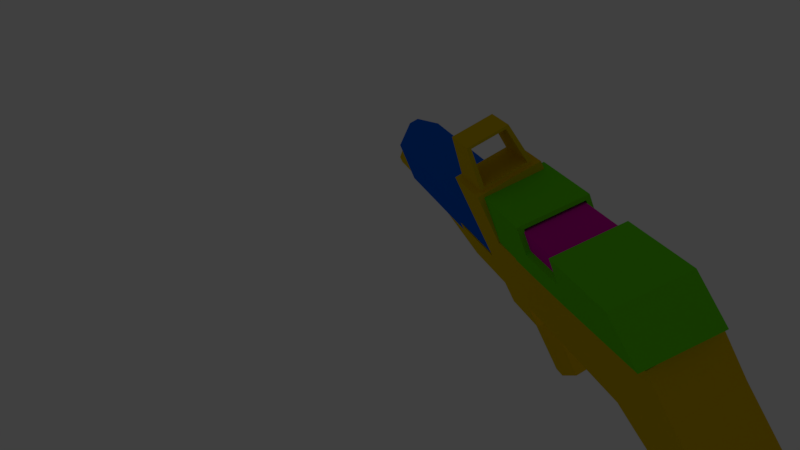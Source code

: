 # Source: metralhadora_reload_final.blend  (saved by Blender 2.79.0; exported with 4.5.12 LTS)
import bpy
from mathutils import Matrix  # noqa: F401  (used for matrix-valued properties, if any)

bpy.ops.wm.read_factory_settings(use_empty=True)
scene = bpy.context.scene
scene.name = 'Scene'

# ---- collections
col_collection_1 = bpy.data.collections.new('Collection 1'); scene.collection.children.link(col_collection_1)

# ---- materials (node trees are filled in below, after node groups)
mat_material_005 = bpy.data.materials.new('Material.005')
mat_material_005.alpha_threshold = 0.0
mat_material_005.roughness = 0.5
mat_material = bpy.data.materials.new('Material')
mat_material.alpha_threshold = 0.0
mat_material.roughness = 0.5
mat_material_001 = bpy.data.materials.new('Material.001')
mat_material_001.alpha_threshold = 0.0
mat_material_001.roughness = 0.5
mat_material_002 = bpy.data.materials.new('Material.002')
mat_material_002.alpha_threshold = 0.0
mat_material_002.roughness = 0.5
mat_material_003 = bpy.data.materials.new('Material.003')
mat_material_003.alpha_threshold = 0.0
mat_material_003.roughness = 0.5
mat_material_004 = bpy.data.materials.new('Material.004')
mat_material_004.alpha_threshold = 0.0
mat_material_004.roughness = 0.5

# ---- material node trees
mat_material_005.use_nodes = True; mat_material_005.node_tree.nodes.clear()
_N = mat_material_005.node_tree.nodes; _L = mat_material_005.node_tree.links
n0 = _N.new('ShaderNodeOutputMaterial'); n0.name = 'Material Output'; n0.location = (300, 300)
n1 = _N.new('ShaderNodeBsdfDiffuse'); n1.name = 'Diffuse BSDF'; n1.location = (10, 300)
n1.inputs[0].default_value = (0.2578, 0.0, 0.8, 1.0)
_L.new(n1.outputs[0], n0.inputs[0])
n0.is_active_output = True
mat_material.use_nodes = True; mat_material.node_tree.nodes.clear()
_N = mat_material.node_tree.nodes; _L = mat_material.node_tree.links
n0 = _N.new('ShaderNodeOutputMaterial'); n0.name = 'Material Output'; n0.location = (300, 300)
n1 = _N.new('ShaderNodeBsdfDiffuse'); n1.name = 'Diffuse BSDF'; n1.location = (15, 504)
n1.inputs[0].default_value = (0.8, 0.02042, 0.01119, 1.0)
_L.new(n1.outputs[0], n0.inputs[0])
n0.is_active_output = True
mat_material_001.use_nodes = True; mat_material_001.node_tree.nodes.clear()
_N = mat_material_001.node_tree.nodes; _L = mat_material_001.node_tree.links
n0 = _N.new('ShaderNodeOutputMaterial'); n0.name = 'Material Output'; n0.location = (300, 300)
n1 = _N.new('ShaderNodeBsdfDiffuse'); n1.name = 'Diffuse BSDF'; n1.location = (10, 300)
n1.inputs[0].default_value = (0.8, 0.5604, 0.0, 1.0)
_L.new(n1.outputs[0], n0.inputs[0])
n0.is_active_output = True
mat_material_002.use_nodes = True; mat_material_002.node_tree.nodes.clear()
_N = mat_material_002.node_tree.nodes; _L = mat_material_002.node_tree.links
n0 = _N.new('ShaderNodeOutputMaterial'); n0.name = 'Material Output'; n0.location = (300, 300)
n1 = _N.new('ShaderNodeBsdfDiffuse'); n1.name = 'Diffuse BSDF'; n1.location = (10, 300)
n1.inputs[0].default_value = (0.1462, 0.8, 0.005908, 1.0)
_L.new(n1.outputs[0], n0.inputs[0])
n0.is_active_output = True
mat_material_003.use_nodes = True; mat_material_003.node_tree.nodes.clear()
_N = mat_material_003.node_tree.nodes; _L = mat_material_003.node_tree.links
n0 = _N.new('ShaderNodeOutputMaterial'); n0.name = 'Material Output'; n0.location = (300, 300)
n1 = _N.new('ShaderNodeBsdfDiffuse'); n1.name = 'Diffuse BSDF'; n1.location = (10, 300)
n1.inputs[0].default_value = (0.8, 3.118e-05, 0.4426, 1.0)
_L.new(n1.outputs[0], n0.inputs[0])
n0.is_active_output = True
mat_material_004.use_nodes = True; mat_material_004.node_tree.nodes.clear()
_N = mat_material_004.node_tree.nodes; _L = mat_material_004.node_tree.links
n0 = _N.new('ShaderNodeOutputMaterial'); n0.name = 'Material Output'; n0.location = (300, 300)
n1 = _N.new('ShaderNodeBsdfDiffuse'); n1.name = 'Diffuse BSDF'; n1.location = (10, 300)
n1.inputs[0].default_value = (0.0, 0.1372, 0.8, 1.0)
_L.new(n1.outputs[0], n0.inputs[0])
n0.is_active_output = True

# ---- world
world_world = bpy.data.worlds.new('World'); scene.world = world_world
world_world.color = (0.05088, 0.05088, 0.05088)
world_world.use_sun_shadow = False
world_world.sun_shadow_jitter_overblur = 0.0
world_world.cycles.sampling_method = 'MANUAL'

# ---- cameras
cam_camera = bpy.data.cameras.new('Camera')
cam_camera.clip_end = 100.0
cam_camera.lens = 35.0
cam_camera.sensor_width = 32.0
cam_camera.sensor_height = 18.0
cam_camera.ortho_scale = 7.314
cam_camera.dof.focus_distance = 0.0

# ---- lights
light_lamp = bpy.data.lights.new('Lamp', 'POINT')
light_lamp.transmission_factor = 0.0
light_lamp.cutoff_distance = 30.0
light_lamp.energy = 100.0
light_lamp.shadow_buffer_clip_start = 1.001
light_lamp.shadow_soft_size = 0.1
light_lamp.shadow_maximum_resolution = 0.006
light_lamp.use_absolute_resolution = True

# ---- meshes
me_cube_001 = bpy.data.meshes.new('Cube.001')
me_cube_001.from_pydata([(0.2658, -3.983, 0.2635), (0.2556, -3.966, -0.6464), (-0.4121, -4.271, 0.1076), (-0.4178, -4.262, -0.406), (-0.3676, -3.124, -0.5053), (0.3139, -3.059, -0.7446), (0.326, -3.062, 0.3439), (-0.3594, -3.126, 0.2247), (0.1939, -3.071, -0.5392), (0.2017, -3.073, 0.1599), (0.2432, -2.386, 0.1127), (0.2365, -2.376, -0.4919), (-0.1967, -2.622, 0.08346), (-0.2019, -2.614, -0.3856), (0.362, -1.948, 0.2516), (0.3519, -1.933, -0.6515), (-0.3123, -2.309, 0.2188), (-0.3204, -2.297, -0.5003), (-0.2069, -1.094, -0.3904), (0.2414, -0.8512, -0.4912), (0.2481, -0.8612, 0.1111), (-0.2015, -1.102, 0.08916), (0.03248, 0.1485, -0.4938), (-0.2259, 0.1044, -0.3927), (0.1035, 0.2909, 0.1424), (-0.2196, 0.1044, 0.1489), (0.1826, 0.4536, -0.5032), (-0.2188, 0.4536, -0.4959), (0.2748, 0.6183, 0.2536), (-0.2282, 0.6183, 0.2628), (0.1343, 1.19, -0.118), (-0.1955, 1.18, -0.09515), (0.1188, 1.184, 0.2536), (-0.1349, 1.184, 0.2628), (0.09921, 2.115, 0.06097), (0.03564, 2.11, 0.07339), (0.111, 2.115, 0.1332), (0.0686, 2.108, 0.1448), (0.1235, 0.8292, 0.508), (-0.07256, 0.8294, 0.5523), (0.05446, 1.11, 0.4214), (-0.06198, 1.111, 0.4498), (0.1245, 0.8908, 0.6609), (-0.03931, 0.8925, 0.7106), (0.04663, 1.104, 0.5257), (-0.05055, 1.106, 0.5568), (0.1136, 1.101, 0.8815), (0.01094, 1.101, 0.8978), (0.07931, 1.241, 0.8098), (0.01825, 1.241, 0.8205), (-0.09142, 1.406, 0.2592), (-0.1457, 1.405, -0.02581), (0.1119, 1.411, -0.04303), (0.1016, 1.408, 0.2536), (0.1698, 0.6457, -0.4995), (-0.2315, 0.6457, -0.4922), (0.1675, 1.217, -0.4426), (-0.2082, 1.207, -0.4197), (-0.1488, 1.437, -0.3971), (0.0992, 1.439, -0.4144), (0.007757, 2.085, -0.05641), (0.09345, 2.094, -0.07459), (0.005605, 2.106, -0.2983), (0.08505, 2.112, -0.3165), (-0.05423, 1.805, 0.2515), (-0.0966, 1.806, 0.01908), (0.08447, 1.81, 0.005191), (0.07555, 1.808, 0.2088), (0.08159, 1.799, -0.0822), (-0.1101, 1.794, -0.06543), (0.07103, 1.822, -0.3655), (-0.1133, 1.82, -0.3486), (-0.244, -3.113, -0.3856), (-0.2387, -3.114, 0.08346)], [], [(7, 6, 9, 73), (3, 2, 7, 4), (2, 0, 6, 7), (4, 7, 73, 72), (6, 5, 8, 9), (5, 4, 72, 8), (0, 1, 5, 6), (1, 3, 4, 5), (16, 14, 20, 21), (64, 67, 36, 37), (10, 11, 15, 14), (12, 10, 14, 16), (27, 29, 33, 31), (11, 13, 17, 15), (52, 51, 65, 66), (52, 59, 70, 68), (9, 8, 11, 10), (38, 40, 44, 42), (17, 16, 21, 18), (51, 52, 68, 69), (52, 30, 56, 59), (34, 35, 37, 36), (66, 65, 35, 34), (40, 41, 45, 44), (27, 31, 57, 55), (70, 71, 62, 63), (50, 53, 67, 64), (32, 33, 41, 40), (47, 46, 48, 49), (23, 25, 29, 27), (39, 38, 42, 43), (54, 55, 57, 56), (53, 52, 66, 67), (59, 58, 71, 70), (14, 15, 19, 20), (43, 42, 46, 47), (44, 45, 49, 48), (33, 29, 39, 41), (41, 39, 43, 45), (31, 33, 50, 51), (56, 57, 58, 59), (60, 61, 63, 62), (28, 26, 30, 32), (31, 51, 58, 57), (28, 32, 40, 38), (58, 51, 69, 71), (42, 44, 48, 46), (71, 69, 60, 62), (65, 64, 37, 35), (51, 50, 64, 65), (72, 73, 12, 13), (32, 30, 52, 53), (73, 9, 10, 12), (30, 26, 54, 56), (26, 27, 55, 54), (15, 17, 18, 19), (45, 43, 47, 49), (33, 32, 53, 50), (20, 24, 25, 21), (13, 12, 16, 17), (20, 19, 22, 24), (68, 70, 63, 61), (67, 66, 34, 36), (25, 24, 28, 29), (22, 23, 27, 26), (24, 22, 26, 28), (8, 72, 13, 11), (21, 25, 23, 18), (29, 28, 38, 39), (69, 68, 61, 60), (18, 23, 22, 19)])
me_cube_001.polygons.foreach_set('use_smooth', [True] * 71)
_k = set([(0, 1), (0, 2), (0, 6), (1, 3), (1, 5), (2, 3), (2, 7), (3, 4), (4, 5), (4, 7), (5, 6), (6, 7), (8, 9), (8, 11), (8, 72), (9, 10), (9, 73), (10, 11), (10, 12), (10, 14), (11, 13), (11, 15), (12, 13), (12, 16), (12, 73), (13, 17), (13, 72), (14, 15), (14, 16), (14, 20), (15, 17), (15, 19), (16, 17), (16, 21), (17, 18), (18, 19), (18, 21), (18, 23), (19, 20), (19, 22), (20, 21), (20, 24), (21, 25), (22, 23), (22, 24), (22, 26), (23, 25), (23, 27), (24, 25), (24, 28), (25, 29), (26, 27), (26, 28), (26, 30), (26, 54), (27, 29), (27, 31), (27, 55), (28, 29), (28, 32), (28, 38), (29, 33), (29, 39), (30, 32), (30, 52), (30, 56), (31, 33), (31, 51), (31, 57), (32, 33), (32, 40), (32, 53), (33, 41), (33, 50), (34, 35), (34, 36), (34, 66), (35, 37), (35, 65), (36, 37), (36, 67), (37, 64), (38, 39), (38, 40), (38, 42), (39, 41), (39, 43), (40, 41), (40, 44), (41, 45), (42, 43), (42, 44), (42, 46), (43, 45), (43, 47), (44, 45), (44, 48), (45, 49), (46, 47), (46, 48), (47, 49), (48, 49), (50, 51), (50, 53), (50, 64), (51, 52), (51, 58), (51, 65), (51, 69), (52, 53), (52, 59), (52, 66), (52, 68), (53, 67), (54, 55), (54, 56), (55, 57), (56, 57), (56, 59), (57, 58), (58, 59), (58, 71), (59, 70), (60, 61), (60, 62), (60, 69), (61, 63), (61, 68), (62, 63), (62, 71), (63, 70), (64, 65), (64, 67), (65, 66), (66, 67), (68, 69), (68, 70), (69, 71), (70, 71), (72, 73)])
me_cube_001.attributes.new('sharp_edge', 'BOOLEAN', 'EDGE').data.foreach_set('value', [ (min(e.vertices), max(e.vertices)) in _k for e in me_cube_001.edges])
_uv = me_cube_001.uv_layers.new(name='UVMap')
_uv.uv.foreach_set('vector', [0.3252, 0.734, 0.3304, 0.7192, 0.3336, 0.7215, 0.33, 0.7329, 0.3978, 0.6878, 0.4128, 0.707, 0.3761, 0.7429, 0.3648, 0.7206, 0.2835, 0.7193, 0.3058, 0.6921, 0.3304, 0.7192, 0.3252, 0.734, 0.3648, 0.7206, 0.3761, 0.7429, 0.3687, 0.7397, 0.3623, 0.7241, 0.3304, 0.7192, 0.3519, 0.7129, 0.3504, 0.7177, 0.3336, 0.7215, 0.3519, 0.7129, 0.3648, 0.7206, 0.3623, 0.7241, 0.3504, 0.7177, 0.3058, 0.6921, 0.3563, 0.6744, 0.3519, 0.7129, 0.3304, 0.7192, 0.3563, 0.6744, 0.3978, 0.6878, 0.3648, 0.7206, 0.3519, 0.7129, 0.4654, 0.2136, 0.5071, 0.1885, 0.5027, 0.1031, 0.4614, 0.1237, 0.842, 0.05018, 0.8543, 0.04809, 0.856, 0.02327, 0.8521, 0.02442, 0.5065, 0.2244, 0.5592, 0.2319, 0.5779, 0.1904, 0.5071, 0.1885, 0.4646, 0.2417, 0.5065, 0.2244, 0.5071, 0.1885, 0.4654, 0.2136, 0.8651, 0.1843, 0.8083, 0.2038, 0.8136, 0.2514, 0.8413, 0.2473, 0.3829, 0.23, 0.4227, 0.241, 0.4185, 0.2155, 0.3674, 0.1943, 0.9061, 0.09226, 0.8808, 0.09284, 0.8865, 0.1184, 0.9043, 0.1179, 0.9067, 0.2667, 0.8779, 0.2676, 0.8808, 0.2865, 0.9027, 0.2857, 0.497, 0.2832, 0.5552, 0.2903, 0.5592, 0.2319, 0.5065, 0.2244, 0.9533, 0.2211, 0.9459, 0.2432, 0.954, 0.2431, 0.965, 0.226, 0.4185, 0.2155, 0.4654, 0.2136, 0.4614, 0.1237, 0.4193, 0.124, 0.8808, 0.09284, 0.9061, 0.09226, 0.9034, 0.0678, 0.8845, 0.06837, 0.9067, 0.2667, 0.9018, 0.2486, 0.8764, 0.2491, 0.8779, 0.2676, 0.9066, 0.1436, 0.9002, 0.1436, 0.902, 0.1511, 0.9064, 0.1508, 0.9043, 0.1179, 0.8865, 0.1184, 0.9002, 0.1436, 0.9066, 0.1436, 0.8584, 0.1119, 0.8478, 0.1149, 0.8492, 0.1247, 0.858, 0.1215, 0.8651, 0.1843, 0.8413, 0.2473, 0.8665, 0.2466, 0.8667, 0.1991, 0.9422, 0.04323, 0.9565, 0.04352, 0.9479, 0.02444, 0.9416, 0.02415, 0.8412, 0.07399, 0.8588, 0.07182, 0.8543, 0.04809, 0.842, 0.05018, 0.8627, 0.09258, 0.8396, 0.09516, 0.8478, 0.1149, 0.8584, 0.1119, 0.9884, 0.247, 0.9819, 0.2424, 0.9762, 0.2533, 0.9801, 0.2561, 0.854, 0.1584, 0.8125, 0.1633, 0.8083, 0.2038, 0.8651, 0.1843, 0.805, 0.09283, 0.7895, 0.0946, 0.7935, 0.1067, 0.8067, 0.1061, 0.9326, 0.1279, 0.9636, 0.1285, 0.9628, 0.08107, 0.9338, 0.07988, 0.9296, 0.2678, 0.9067, 0.2667, 0.9092, 0.2869, 0.925, 0.2877, 0.9395, 0.06222, 0.9587, 0.06262, 0.9565, 0.04352, 0.9422, 0.04323, 0.5071, 0.1885, 0.5779, 0.1904, 0.5551, 0.09761, 0.5027, 0.1031, 0.8067, 0.1061, 0.7935, 0.1067, 0.8004, 0.1292, 0.8083, 0.1281, 0.858, 0.1215, 0.8492, 0.1247, 0.8571, 0.1513, 0.8627, 0.1501, 0.8136, 0.2514, 0.8083, 0.2038, 0.7862, 0.2242, 0.7967, 0.2449, 0.7967, 0.2449, 0.7862, 0.2242, 0.7745, 0.2308, 0.7884, 0.2455, 0.8413, 0.2473, 0.8136, 0.2514, 0.8157, 0.2692, 0.8379, 0.2661, 0.9338, 0.07988, 0.9628, 0.08107, 0.9587, 0.06262, 0.9395, 0.06222, 0.8959, 0.04445, 0.9044, 0.04367, 0.9066, 0.02001, 0.8986, 0.02085, 0.9334, 0.2012, 0.8753, 0.1863, 0.9018, 0.2486, 0.9306, 0.25, 0.8413, 0.2473, 0.8379, 0.2661, 0.8667, 0.2655, 0.8665, 0.2466, 0.9334, 0.2012, 0.9306, 0.25, 0.9459, 0.2432, 0.9533, 0.2211, 0.8667, 0.2655, 0.8379, 0.2661, 0.843, 0.285, 0.8649, 0.2846, 0.965, 0.226, 0.954, 0.2431, 0.9762, 0.2533, 0.9819, 0.2424, 0.8649, 0.2846, 0.843, 0.285, 0.8443, 0.3059, 0.863, 0.3055, 0.8366, 0.2868, 0.8185, 0.2892, 0.8278, 0.3106, 0.8337, 0.3092, 0.8379, 0.2661, 0.8157, 0.2692, 0.8185, 0.2892, 0.8366, 0.2868, 0.4248, 0.2826, 0.461, 0.2842, 0.4646, 0.2417, 0.4227, 0.241, 0.9306, 0.25, 0.9018, 0.2486, 0.9067, 0.2667, 0.9296, 0.2678, 0.461, 0.2842, 0.497, 0.2832, 0.5065, 0.2244, 0.4646, 0.2417, 0.9018, 0.2486, 0.8753, 0.1863, 0.8747, 0.2011, 0.8764, 0.2491, 0.9313, 0.1427, 0.9623, 0.1433, 0.9636, 0.1285, 0.9326, 0.1279, 0.3674, 0.1943, 0.4185, 0.2155, 0.4193, 0.124, 0.3795, 0.1034, 0.7884, 0.2455, 0.7745, 0.2308, 0.7618, 0.2488, 0.769, 0.2588, 0.8396, 0.09516, 0.8627, 0.09258, 0.8588, 0.07182, 0.8412, 0.07399, 0.5027, 0.1031, 0.4921, 0.00204, 0.464, 0.01741, 0.4614, 0.1237, 0.4227, 0.241, 0.4646, 0.2417, 0.4654, 0.2136, 0.4185, 0.2155, 0.5027, 0.1031, 0.5551, 0.09761, 0.5483, 0.00892, 0.4921, 0.00204, 0.9027, 0.2857, 0.8808, 0.2865, 0.8838, 0.3054, 0.9025, 0.3048, 0.925, 0.2877, 0.9092, 0.2869, 0.9121, 0.307, 0.9178, 0.3074, 0.7966, 0.02391, 0.7762, 0.0442, 0.771, 0.07354, 0.8083, 0.06284, 0.9425, 0.1665, 0.9636, 0.1714, 0.9623, 0.1433, 0.9313, 0.1427, 0.9251, 0.1727, 0.8762, 0.1601, 0.8753, 0.1863, 0.9334, 0.2012, 0.3913, 0.2811, 0.4248, 0.2826, 0.4227, 0.241, 0.3829, 0.23, 0.4614, 0.1237, 0.464, 0.01741, 0.4177, 0.01883, 0.4193, 0.124, 0.8083, 0.06284, 0.771, 0.07354, 0.7895, 0.0946, 0.805, 0.09283, 0.8845, 0.06837, 0.9034, 0.0678, 0.9044, 0.04367, 0.8959, 0.04445, 0.4193, 0.124, 0.4177, 0.01883, 0.3935, 0.01579, 0.3795, 0.1034])
me_cube_001.materials.append(mat_material_005)
me_cube_001.use_remesh_preserve_volume = False
me_cube_001.use_remesh_preserve_attributes = False
me_cube_001.use_mirror_vertex_groups = False
me_cube_001.update()
me_cube_001.normals_split_custom_set([tuple(v) for v in zip(*[iter([-0.09586, 0.9954, 0.004124, -0.09148, 0.9958, 0.004073, -0.09255, 0.9957, 0.004804, -0.09506, 0.9955, 0.004811, -0.9989, 0.04492, 0.01159, -0.9989, 0.04492, 0.01159, -0.9989, 0.04492, 0.01159, -0.9989, 0.04492, 0.01159, -0.1762, -0.08416, 0.9808, -0.1762, -0.08416, 0.9808, -0.1762, -0.08416, 0.9808, -0.1762, -0.08416, 0.9808, -0.09587, 0.9954, 0.003814, -0.09586, 0.9954, 0.004124, -0.09506, 0.9955, 0.004811, -0.09521, 0.9955, 0.003131, -0.09148, 0.9958, 0.004073, -0.09152, 0.9958, 0.003775, -0.09272, 0.9957, 0.003069, -0.09255, 0.9957, 0.004804, -0.09152, 0.9958, 0.003775, -0.09587, 0.9954, 0.003814, -0.09521, 0.9955, 0.003131, -0.09272, 0.9957, 0.003069, 0.9978, -0.06486, -0.01181, 0.9978, -0.06486, -0.01181, 0.9978, -0.06486, -0.01181, 0.9978, -0.06486, -0.01181, -0.3151, -0.0747, -0.9461, -0.3151, -0.0747, -0.9461, -0.3151, -0.0747, -0.9461, -0.3151, -0.0747, -0.9461, -0.1102, 0.1161, 0.9871, -0.1102, 0.1161, 0.9871, -0.1102, 0.1161, 0.9871, -0.1102, 0.1161, 0.9871, 0.2829, 0.2065, 0.9367, 0.2829, 0.2065, 0.9367, 0.2829, 0.2065, 0.9367, 0.2829, 0.2065, 0.9367, 0.9663, -0.2571, -0.01508, 0.9663, -0.2571, -0.01508, 0.9663, -0.2571, -0.01508, 0.9663, -0.2571, -0.01508, 0.1304, -0.3407, 0.9311, 0.1304, -0.3407, 0.9311, 0.1304, -0.3407, 0.9311, 0.1304, -0.3407, 0.9311, -0.9963, 0.07944, 0.03359, -0.9963, 0.07944, 0.03359, -0.9963, 0.07944, 0.03359, -0.9963, 0.07944, 0.03359, -0.03417, -0.3395, -0.94, -0.03417, -0.3395, -0.94, -0.03417, -0.3395, -0.94, -0.03417, -0.3395, -0.94, -0.07282, 0.1174, -0.9904, -0.07282, 0.1174, -0.9904, -0.07282, 0.1174, -0.9904, -0.07282, 0.1174, -0.9904, 0.9967, 0.076, -0.02965, 0.9967, 0.076, -0.02965, 0.9967, 0.076, -0.02965, 0.9967, 0.076, -0.02965, 0.9981, -0.06079, -0.01172, 0.9981, -0.06079, -0.01172, 0.9981, -0.06079, -0.01172, 0.9981, -0.06079, -0.01172, 0.962, 0.2713, -0.03242, 0.962, 0.2713, -0.03242, 0.962, 0.2713, -0.03242, 0.962, 0.2713, -0.03242, -0.9956, 0.09274, 0.01267, -0.9956, 0.09274, 0.01267, -0.9956, 0.09274, 0.01267, -0.9956, 0.09274, 0.01267, 0.07259, 0.1002, 0.9923, 0.07259, 0.1002, 0.9923, 0.07259, 0.1002, 0.9923, 0.07259, 0.1002, 0.9923, 0.9807, 0.1903, 0.04389, 0.9807, 0.1903, 0.04389, 0.9807, 0.1903, 0.04389, 0.9807, 0.1903, 0.04389, -0.102, 0.9937, 0.04671, -0.102, 0.9937, 0.04671, -0.102, 0.9937, 0.04671, -0.102, 0.9937, 0.04671, -0.1117, 0.2029, -0.9728, -0.1117, 0.2029, -0.9728, -0.1117, 0.2029, -0.9728, -0.1117, 0.2029, -0.9728, 0.02942, 0.998, 0.05536, 0.02942, 0.998, 0.05536, 0.02942, 0.998, 0.05536, 0.02942, 0.998, 0.05536, -0.9965, 0.005524, 0.0829, -0.9965, 0.005524, 0.0829, -0.9965, 0.005524, 0.0829, -0.9965, 0.005524, 0.0829, -0.135, 0.1985, -0.9708, -0.135, 0.1985, -0.9708, -0.135, 0.1985, -0.9708, -0.135, 0.1985, -0.9708, 0.1469, 0.06284, 0.9872, 0.1469, 0.06284, 0.9872, 0.1469, 0.06284, 0.9872, 0.1469, 0.06284, 0.9872, 0.04069, 0.9242, 0.3798, 0.04069, 0.9242, 0.3798, 0.04069, 0.9242, 0.3798, 0.04069, 0.9242, 0.3798, 0.1445, 0.477, 0.8669, 0.1445, 0.477, 0.8669, 0.1445, 0.477, 0.8669, 0.1445, 0.477, 0.8669, -1.0, -0.001629, -0.002203, -1.0, -0.001629, -0.002203, -1.0, -0.001629, -0.002203, -1.0, -0.001629, -0.002203, 0.08941, -0.9279, 0.362, 0.08941, -0.9279, 0.362, 0.08941, -0.9279, 0.362, 0.08941, -0.9279, 0.362, -0.03996, 0.1141, -0.9927, -0.03996, 0.1141, -0.9927, -0.03996, 0.1141, -0.9927, -0.03996, 0.1141, -0.9927, 0.997, 0.06664, 0.03913, 0.997, 0.06664, 0.03913, 0.997, 0.06664, 0.03913, 0.997, 0.06664, 0.03913, -0.07935, 0.1265, -0.9888, -0.07935, 0.1265, -0.9888, -0.07935, 0.1265, -0.9888, -0.07935, 0.1265, -0.9888, 0.9946, 0.1029, -0.009406, 0.9946, 0.1029, -0.009406, 0.9946, 0.1029, -0.009406, 0.9946, 0.1029, -0.009406, 0.1683, -0.6953, 0.6987, 0.1683, -0.6953, 0.6987, 0.1683, -0.6953, 0.6987, 0.1683, -0.6953, 0.6987, -0.09771, 0.8985, -0.4281, -0.09771, 0.8985, -0.4281, -0.09771, 0.8985, -0.4281, -0.09771, 0.8985, -0.4281, -0.9074, 0.1583, 0.3893, -0.9074, 0.1583, 0.3893, -0.9074, 0.1583, 0.3893, -0.9074, 0.1583, 0.3893, -0.9858, 0.07605, 0.1495, -0.9858, 0.07605, 0.1495, -0.9858, 0.07605, 0.1495, -0.9858, 0.07605, 0.1495, -0.9691, 0.1771, 0.1719, -0.9691, 0.1771, 0.1719, -0.9691, 0.1771, 0.1719, -0.9691, 0.1771, 0.1719, -0.06594, 0.1104, -0.9917, -0.06594, 0.1104, -0.9917, -0.06594, 0.1104, -0.9917, -0.06594, 0.1104, -0.9917, -0.06601, 0.9945, 0.08153, -0.06601, 0.9945, 0.08153, -0.06601, 0.9945, 0.08153, -0.06601, 0.9945, 0.08153, 0.9792, 0.1809, -0.09207, 0.9792, 0.1809, -0.09207, 0.9792, 0.1809, -0.09207, 0.9792, 0.1809, -0.09207, -0.9734, 0.2252, 0.04141, -0.9734, 0.2252, 0.04141, -0.9734, 0.2252, 0.04141, -0.9734, 0.2252, 0.04141, 0.8897, 0.2737, 0.3654, 0.8897, 0.2737, 0.3654, 0.8897, 0.2737, 0.3654, 0.8897, 0.2737, 0.3654, -0.9956, 0.09152, 0.01777, -0.9956, 0.09152, 0.01777, -0.9956, 0.09152, 0.01777, -0.9956, 0.09152, 0.01777, 0.963, 0.2008, -0.1799, 0.963, 0.2008, -0.1799, 0.963, 0.2008, -0.1799, 0.963, 0.2008, -0.1799, -0.9259, 0.3753, 0.04299, -0.9259, 0.3753, 0.04299, -0.9259, 0.3753, 0.04299, -0.9259, 0.3753, 0.04299, -0.891, 0.3939, 0.2258, -0.891, 0.3939, 0.2258, -0.891, 0.3939, 0.2258, -0.891, 0.3939, 0.2258, -0.9783, 0.09698, 0.1829, -0.9783, 0.09698, 0.1829, -0.9783, 0.09698, 0.1829, -0.9783, 0.09698, 0.1829, -0.9963, 0.08453, 0.01196, -0.9963, 0.08453, 0.01196, -0.9963, 0.08453, 0.01196, -0.9963, 0.08453, 0.01196, 0.9959, 0.08176, 0.03962, 0.9959, 0.08176, 0.03962, 0.9959, 0.08176, 0.03962, 0.9959, 0.08176, 0.03962, -0.1342, 0.04916, 0.9897, -0.1342, 0.04916, 0.9897, -0.1342, 0.04916, 0.9897, -0.1342, 0.04916, 0.9897, 0.9972, 0.01384, 0.07318, 0.9972, 0.01384, 0.07318, 0.9972, 0.01384, 0.07318, 0.9972, 0.01384, 0.07318, -0.01821, 0.01821, -0.9997, -0.01821, 0.01821, -0.9997, -0.01821, 0.01821, -0.9997, -0.01821, 0.01821, -0.9997, -0.2759, 0.1132, -0.9545, -0.2759, 0.1132, -0.9545, -0.2759, 0.1132, -0.9545, -0.2759, 0.1132, -0.9545, -0.9784, 0.1054, 0.1778, -0.9784, 0.1054, 0.1778, -0.9784, 0.1054, 0.1778, -0.9784, 0.1054, 0.1778, 0.03305, 0.005997, 0.9994, 0.03305, 0.005997, 0.9994, 0.03305, 0.005997, 0.9994, 0.03305, 0.005997, 0.9994, 0.001342, -0.03851, 0.9993, 0.001342, -0.03851, 0.9993, 0.001342, -0.03851, 0.9993, 0.001342, -0.03851, 0.9993, -0.9372, -0.3489, 0.004669, -0.9372, -0.3489, 0.004669, -0.9372, -0.3489, 0.004669, -0.9372, -0.3489, 0.004669, 0.9835, 0.1626, -0.07916, 0.9835, 0.1626, -0.07916, 0.9835, 0.1626, -0.07916, 0.9835, 0.1626, -0.07916, 0.9984, -0.04044, -0.03918, 0.9984, -0.04044, -0.03918, 0.9984, -0.04044, -0.03918, 0.9984, -0.04044, -0.03918, 0.9966, -0.08216, -0.01102, 0.9966, -0.08216, -0.01102, 0.9966, -0.08216, -0.01102, 0.9966, -0.08216, -0.01102, 0.07955, -0.2719, 0.959, 0.07955, -0.2719, 0.959, 0.07955, -0.2719, 0.959, 0.07955, -0.2719, 0.959, -0.1521, -0.1321, -0.9795, -0.1521, -0.1321, -0.9795, -0.1521, -0.1321, -0.9795, -0.1521, -0.1321, -0.9795, 0.8918, -0.4523, -0.00482, 0.8918, -0.4523, -0.00482, 0.8918, -0.4523, -0.00482, 0.8918, -0.4523, -0.00482, -0.3012, 0.05902, -0.9517, -0.3012, 0.05902, -0.9517, -0.3012, 0.05902, -0.9517, -0.3012, 0.05902, -0.9517, -0.9998, -0.01571, 0.01133, -0.9998, -0.01571, 0.01133, -0.9998, -0.01571, 0.01133, -0.9998, -0.01571, 0.01133, 0.04653, -0.7894, 0.6121, 0.04653, -0.7894, 0.6121, 0.04653, -0.7894, 0.6121, 0.04653, -0.7894, 0.6121, 0.1276, -0.05636, 0.9902, 0.1276, -0.05636, 0.9902, 0.1276, -0.05636, 0.9902, 0.1276, -0.05636, 0.9902, -0.2635, -0.0295, -0.9642, -0.2635, -0.0295, -0.9642, -0.2635, -0.0295, -0.9642, -0.2635, -0.0295, -0.9642])] * 3)])
me_cube_002 = bpy.data.meshes.new('Cube.002')
me_cube_002.from_pydata([(-0.2658, -3.983, 0.2635), (-0.2556, -3.966, -0.6464), (0.4121, -4.271, 0.1076), (0.4178, -4.262, -0.406), (-0.2432, -2.386, 0.1127), (-0.2365, -2.376, -0.4919), (0.1967, -2.622, 0.08346), (0.2019, -2.614, -0.3856), (0.3676, -3.124, -0.5053), (-0.3139, -3.059, -0.7446), (-0.326, -3.062, 0.3439), (0.3594, -3.126, 0.2247), (-0.362, -1.948, 0.2516), (-0.3519, -1.933, -0.6515), (0.3123, -2.309, 0.2188), (0.3204, -2.297, -0.5003), (0.2069, -1.094, -0.3904), (-0.2414, -0.8512, -0.4912), (-0.2481, -0.8612, 0.1111), (0.2015, -1.102, 0.08916), (-0.03248, 0.1485, -0.4938), (0.2259, 0.1044, -0.3927), (-0.1035, 0.2909, 0.1424), (0.2196, 0.1044, 0.1489), (-0.1826, 0.4536, -0.5032), (0.2188, 0.4536, -0.4959), (-0.2748, 0.6183, 0.2536), (0.2282, 0.6183, 0.2628), (-0.1343, 1.19, -0.118), (0.1955, 1.18, -0.09515), (-0.1188, 1.184, 0.2536), (0.1349, 1.184, 0.2628), (-0.09921, 2.115, 0.06097), (-0.03564, 2.11, 0.07339), (-0.111, 2.115, 0.1332), (-0.0686, 2.108, 0.1448), (-0.1235, 0.8292, 0.508), (0.07256, 0.8294, 0.5523), (-0.05446, 1.11, 0.4214), (0.06198, 1.111, 0.4498), (-0.1245, 0.8908, 0.6609), (0.03931, 0.8925, 0.7106), (-0.04663, 1.104, 0.5257), (0.05055, 1.106, 0.5568), (-0.1136, 1.101, 0.8815), (-0.01094, 1.101, 0.8978), (-0.07931, 1.241, 0.8098), (-0.01825, 1.241, 0.8205), (0.09142, 1.406, 0.2592), (0.1457, 1.405, -0.02581), (-0.1119, 1.411, -0.04303), (-0.1016, 1.408, 0.2536), (-0.1698, 0.6457, -0.4995), (0.2315, 0.6457, -0.4922), (-0.1675, 1.217, -0.4426), (0.2082, 1.207, -0.4197), (0.1488, 1.437, -0.3971), (-0.0992, 1.439, -0.4144), (-0.007757, 2.085, -0.05641), (-0.09345, 2.094, -0.07459), (-0.005605, 2.106, -0.2983), (-0.08505, 2.112, -0.3165), (0.05423, 1.805, 0.2515), (0.0966, 1.806, 0.01908), (-0.08447, 1.81, 0.00519), (-0.07555, 1.808, 0.2088), (-0.08159, 1.799, -0.08221), (0.1101, 1.794, -0.06543), (-0.07103, 1.822, -0.3655), (0.1133, 1.82, -0.3486), (0.244, -3.113, -0.3856), (-0.1939, -3.071, -0.5392), (-0.2017, -3.073, 0.1599), (0.2387, -3.114, 0.08346)], [], [(14, 19, 18, 12), (62, 35, 34, 65), (4, 12, 13, 5), (6, 14, 12, 4), (25, 29, 31, 27), (5, 13, 15, 7), (1, 9, 8, 3), (50, 64, 63, 49), (8, 70, 73, 11), (50, 66, 68, 57), (72, 4, 5, 71), (36, 40, 42, 38), (15, 16, 19, 14), (49, 67, 66, 50), (50, 57, 54, 28), (32, 34, 35, 33), (64, 32, 33, 63), (38, 42, 43, 39), (25, 53, 55, 29), (68, 61, 60, 69), (48, 62, 65, 51), (30, 38, 39, 31), (45, 47, 46, 44), (21, 25, 27, 23), (37, 41, 40, 36), (52, 54, 55, 53), (51, 65, 64, 50), (57, 68, 69, 56), (12, 18, 17, 13), (41, 45, 44, 40), (42, 46, 47, 43), (31, 39, 37, 27), (39, 43, 41, 37), (29, 49, 48, 31), (54, 57, 56, 55), (58, 60, 61, 59), (26, 30, 28, 24), (29, 55, 56, 49), (26, 36, 38, 30), (56, 69, 67, 49), (40, 44, 46, 42), (69, 60, 58, 67), (63, 33, 35, 62), (49, 63, 62, 48), (70, 7, 6, 73), (30, 51, 50, 28), (73, 6, 4, 72), (28, 54, 52, 24), (24, 52, 53, 25), (13, 17, 16, 15), (3, 8, 11, 2), (2, 11, 10, 0), (43, 47, 45, 41), (31, 48, 51, 30), (18, 19, 23, 22), (7, 15, 14, 6), (11, 73, 72, 10), (18, 22, 20, 17), (66, 59, 61, 68), (65, 34, 32, 64), (23, 27, 26, 22), (20, 24, 25, 21), (22, 26, 24, 20), (0, 10, 9, 1), (71, 5, 7, 70), (19, 16, 21, 23), (27, 37, 36, 26), (67, 58, 59, 66), (10, 72, 71, 9), (9, 71, 70, 8), (16, 17, 20, 21)])
me_cube_002.polygons.foreach_set('use_smooth', [True] * 71)
_k = set([(0, 1), (0, 2), (0, 10), (1, 3), (1, 9), (2, 3), (2, 11), (3, 8), (4, 5), (4, 6), (4, 12), (4, 72), (5, 7), (5, 13), (5, 71), (6, 7), (6, 14), (6, 73), (7, 15), (7, 70), (8, 9), (8, 11), (9, 10), (10, 11), (12, 13), (12, 14), (12, 18), (13, 15), (13, 17), (14, 15), (14, 19), (15, 16), (16, 17), (16, 19), (16, 21), (17, 18), (17, 20), (18, 19), (18, 22), (19, 23), (20, 21), (20, 22), (20, 24), (21, 23), (21, 25), (22, 23), (22, 26), (23, 27), (24, 25), (24, 26), (24, 28), (24, 52), (25, 27), (25, 29), (25, 53), (26, 27), (26, 30), (26, 36), (27, 31), (27, 37), (28, 30), (28, 50), (28, 54), (29, 31), (29, 49), (29, 55), (30, 31), (30, 38), (30, 51), (31, 39), (31, 48), (32, 33), (32, 34), (32, 64), (33, 35), (33, 63), (34, 35), (34, 65), (35, 62), (36, 37), (36, 38), (36, 40), (37, 39), (37, 41), (38, 39), (38, 42), (39, 43), (40, 41), (40, 42), (40, 44), (41, 43), (41, 45), (42, 43), (42, 46), (43, 47), (44, 45), (44, 46), (45, 47), (46, 47), (48, 49), (48, 51), (48, 62), (49, 50), (49, 56), (49, 63), (49, 67), (50, 51), (50, 57), (50, 64), (50, 66), (51, 65), (52, 53), (52, 54), (53, 55), (54, 55), (54, 57), (55, 56), (56, 57), (56, 69), (57, 68), (58, 59), (58, 60), (58, 67), (59, 61), (59, 66), (60, 61), (60, 69), (61, 68), (62, 63), (62, 65), (63, 64), (64, 65), (66, 67), (66, 68), (67, 69), (68, 69), (70, 71), (70, 73), (71, 72), (72, 73)])
me_cube_002.attributes.new('sharp_edge', 'BOOLEAN', 'EDGE').data.foreach_set('value', [ (min(e.vertices), max(e.vertices)) in _k for e in me_cube_002.edges])
_uv = me_cube_002.uv_layers.new(name='UVMap')
_uv.uv.foreach_set('vector', [0.4654, 0.2136, 0.4614, 0.1237, 0.5027, 0.1031, 0.5071, 0.1885, 0.842, 0.05018, 0.8521, 0.02442, 0.856, 0.02327, 0.8543, 0.04809, 0.5065, 0.2244, 0.5071, 0.1885, 0.5779, 0.1904, 0.5592, 0.2319, 0.4646, 0.2417, 0.4654, 0.2136, 0.5071, 0.1885, 0.5065, 0.2244, 0.8651, 0.1843, 0.8413, 0.2473, 0.8136, 0.2514, 0.8083, 0.2038, 0.3829, 0.23, 0.3674, 0.1943, 0.4185, 0.2155, 0.4227, 0.241, 0.1039, 0.6744, 0.1083, 0.7129, 0.09535, 0.7206, 0.06235, 0.6878, 0.9061, 0.09226, 0.9043, 0.1179, 0.8865, 0.1184, 0.8808, 0.09284, 0.09535, 0.7206, 0.09783, 0.7241, 0.09145, 0.7397, 0.0841, 0.7429, 0.9067, 0.2667, 0.9027, 0.2857, 0.8808, 0.2865, 0.8779, 0.2676, 0.497, 0.2832, 0.5065, 0.2244, 0.5592, 0.2319, 0.5552, 0.2903, 0.9533, 0.2211, 0.965, 0.226, 0.954, 0.2431, 0.9459, 0.2432, 0.4185, 0.2155, 0.4193, 0.124, 0.4614, 0.1237, 0.4654, 0.2136, 0.8808, 0.09284, 0.8845, 0.06837, 0.9034, 0.0678, 0.9061, 0.09226, 0.9067, 0.2667, 0.8779, 0.2676, 0.8764, 0.2491, 0.9018, 0.2486, 0.9066, 0.1436, 0.9064, 0.1508, 0.902, 0.1511, 0.9002, 0.1436, 0.9043, 0.1179, 0.9066, 0.1436, 0.9002, 0.1436, 0.8865, 0.1184, 0.8584, 0.1119, 0.858, 0.1215, 0.8492, 0.1247, 0.8478, 0.1149, 0.8651, 0.1843, 0.8667, 0.1991, 0.8665, 0.2466, 0.8413, 0.2473, 0.9422, 0.04323, 0.9416, 0.02415, 0.9479, 0.02444, 0.9565, 0.04352, 0.8412, 0.07399, 0.842, 0.05018, 0.8543, 0.04809, 0.8588, 0.07182, 0.8627, 0.09258, 0.8584, 0.1119, 0.8478, 0.1149, 0.8396, 0.09516, 0.9884, 0.247, 0.9801, 0.2561, 0.9762, 0.2533, 0.9819, 0.2424, 0.854, 0.1584, 0.8651, 0.1843, 0.8083, 0.2038, 0.8125, 0.1633, 0.805, 0.09283, 0.8067, 0.1061, 0.7935, 0.1067, 0.7895, 0.0946, 0.9326, 0.1279, 0.9338, 0.07988, 0.9628, 0.08107, 0.9636, 0.1285, 0.9296, 0.2678, 0.925, 0.2877, 0.9092, 0.2869, 0.9067, 0.2667, 0.9395, 0.06222, 0.9422, 0.04323, 0.9565, 0.04352, 0.9587, 0.06262, 0.5071, 0.1885, 0.5027, 0.1031, 0.5551, 0.09761, 0.5779, 0.1904, 0.8067, 0.1061, 0.8083, 0.1281, 0.8004, 0.1292, 0.7935, 0.1067, 0.858, 0.1215, 0.8627, 0.1501, 0.8571, 0.1513, 0.8492, 0.1247, 0.8136, 0.2514, 0.7967, 0.2449, 0.7862, 0.2242, 0.8083, 0.2038, 0.7967, 0.2449, 0.7884, 0.2455, 0.7745, 0.2308, 0.7862, 0.2242, 0.8413, 0.2473, 0.8379, 0.2661, 0.8157, 0.2692, 0.8136, 0.2514, 0.9338, 0.07988, 0.9395, 0.06222, 0.9587, 0.06262, 0.9628, 0.08107, 0.8959, 0.04445, 0.8986, 0.02085, 0.9066, 0.02001, 0.9044, 0.04367, 0.9334, 0.2012, 0.9306, 0.25, 0.9018, 0.2486, 0.8753, 0.1863, 0.8413, 0.2473, 0.8665, 0.2466, 0.8667, 0.2655, 0.8379, 0.2661, 0.9334, 0.2012, 0.9533, 0.2211, 0.9459, 0.2432, 0.9306, 0.25, 0.8667, 0.2655, 0.8649, 0.2846, 0.843, 0.285, 0.8379, 0.2661, 0.965, 0.226, 0.9819, 0.2424, 0.9762, 0.2533, 0.954, 0.2431, 0.8649, 0.2846, 0.863, 0.3055, 0.8443, 0.3059, 0.843, 0.285, 0.8366, 0.2868, 0.8337, 0.3092, 0.8278, 0.3106, 0.8185, 0.2892, 0.8379, 0.2661, 0.8366, 0.2868, 0.8185, 0.2892, 0.8157, 0.2692, 0.4248, 0.2826, 0.4227, 0.241, 0.4646, 0.2417, 0.461, 0.2842, 0.9306, 0.25, 0.9296, 0.2678, 0.9067, 0.2667, 0.9018, 0.2486, 0.461, 0.2842, 0.4646, 0.2417, 0.5065, 0.2244, 0.497, 0.2832, 0.9018, 0.2486, 0.8764, 0.2491, 0.8747, 0.2011, 0.8753, 0.1863, 0.9313, 0.1427, 0.9326, 0.1279, 0.9636, 0.1285, 0.9623, 0.1433, 0.3674, 0.1943, 0.3795, 0.1034, 0.4193, 0.124, 0.4185, 0.2155, 0.06235, 0.6878, 0.09535, 0.7206, 0.0841, 0.7429, 0.0474, 0.707, 0.1767, 0.7193, 0.135, 0.734, 0.1298, 0.7192, 0.1543, 0.6921, 0.7884, 0.2455, 0.769, 0.2588, 0.7618, 0.2488, 0.7745, 0.2308, 0.8396, 0.09516, 0.8412, 0.07399, 0.8588, 0.07182, 0.8627, 0.09258, 0.5027, 0.1031, 0.4614, 0.1237, 0.464, 0.01741, 0.4921, 0.00204, 0.4227, 0.241, 0.4185, 0.2155, 0.4654, 0.2136, 0.4646, 0.2417, 0.135, 0.734, 0.1302, 0.7329, 0.1266, 0.7215, 0.1298, 0.7192, 0.5027, 0.1031, 0.4921, 0.00204, 0.5483, 0.00892, 0.5551, 0.09761, 0.9027, 0.2857, 0.9025, 0.3048, 0.8838, 0.3054, 0.8808, 0.2865, 0.925, 0.2877, 0.9178, 0.3074, 0.9121, 0.307, 0.9092, 0.2869, 0.7966, 0.02391, 0.8083, 0.06284, 0.771, 0.07354, 0.7762, 0.0442, 0.9425, 0.1665, 0.9313, 0.1427, 0.9623, 0.1433, 0.9636, 0.1714, 0.9251, 0.1727, 0.9334, 0.2012, 0.8753, 0.1863, 0.8762, 0.1601, 0.1543, 0.6921, 0.1298, 0.7192, 0.1083, 0.7129, 0.1039, 0.6744, 0.3913, 0.2811, 0.3829, 0.23, 0.4227, 0.241, 0.4248, 0.2826, 0.4614, 0.1237, 0.4193, 0.124, 0.4177, 0.01883, 0.464, 0.01741, 0.8083, 0.06284, 0.805, 0.09283, 0.7895, 0.0946, 0.771, 0.07354, 0.8845, 0.06837, 0.8959, 0.04445, 0.9044, 0.04367, 0.9034, 0.0678, 0.1298, 0.7192, 0.1266, 0.7215, 0.1097, 0.7177, 0.1083, 0.7129, 0.1083, 0.7129, 0.1097, 0.7177, 0.09783, 0.7241, 0.09535, 0.7206, 0.4193, 0.124, 0.3795, 0.1034, 0.3935, 0.01579, 0.4177, 0.01883])
me_cube_002.materials.append(mat_material)
me_cube_002.use_remesh_preserve_volume = False
me_cube_002.use_remesh_preserve_attributes = False
me_cube_002.use_mirror_vertex_groups = False
me_cube_002.update()
me_cube_002.normals_split_custom_set([tuple(v) for v in zip(*[iter([0.1102, 0.1161, 0.9871, 0.1102, 0.1161, 0.9871, 0.1102, 0.1161, 0.9871, 0.1102, 0.1161, 0.9871, -0.2829, 0.2065, 0.9367, -0.2829, 0.2065, 0.9367, -0.2829, 0.2065, 0.9367, -0.2829, 0.2065, 0.9367, -0.9663, -0.2571, -0.01508, -0.9663, -0.2571, -0.01508, -0.9663, -0.2571, -0.01508, -0.9663, -0.2571, -0.01508, -0.1304, -0.3407, 0.9311, -0.1304, -0.3407, 0.9311, -0.1304, -0.3407, 0.9311, -0.1304, -0.3407, 0.9311, 0.9963, 0.07944, 0.03359, 0.9963, 0.07944, 0.03359, 0.9963, 0.07944, 0.03359, 0.9963, 0.07944, 0.03359, 0.03417, -0.3395, -0.94, 0.03417, -0.3395, -0.94, 0.03417, -0.3395, -0.94, 0.03417, -0.3395, -0.94, 0.3151, -0.0747, -0.9461, 0.3151, -0.0747, -0.9461, 0.3151, -0.0747, -0.9461, 0.3151, -0.0747, -0.9461, 0.07281, 0.1174, -0.9904, 0.07281, 0.1174, -0.9904, 0.07281, 0.1174, -0.9904, 0.07281, 0.1174, -0.9904, 0.09587, 0.9954, 0.003816, 0.09521, 0.9955, 0.003133, 0.09506, 0.9955, 0.004812, 0.09589, 0.9954, 0.004095, -0.9967, 0.076, -0.02965, -0.9967, 0.076, -0.02965, -0.9967, 0.076, -0.02965, -0.9967, 0.076, -0.02965, -0.9981, -0.06079, -0.01172, -0.9981, -0.06079, -0.01172, -0.9981, -0.06079, -0.01172, -0.9981, -0.06079, -0.01172, -0.962, 0.2713, -0.03242, -0.962, 0.2713, -0.03242, -0.962, 0.2713, -0.03242, -0.962, 0.2713, -0.03242, 0.9956, 0.09274, 0.01267, 0.9956, 0.09274, 0.01267, 0.9956, 0.09274, 0.01267, 0.9956, 0.09274, 0.01267, -0.07259, 0.1002, 0.9923, -0.07259, 0.1002, 0.9923, -0.07259, 0.1002, 0.9923, -0.07259, 0.1002, 0.9923, -0.9807, 0.1903, 0.04389, -0.9807, 0.1903, 0.04389, -0.9807, 0.1903, 0.04389, -0.9807, 0.1903, 0.04389, 0.102, 0.9937, 0.0467, 0.102, 0.9937, 0.0467, 0.102, 0.9937, 0.0467, 0.102, 0.9937, 0.0467, 0.1117, 0.2029, -0.9728, 0.1117, 0.2029, -0.9728, 0.1117, 0.2029, -0.9728, 0.1117, 0.2029, -0.9728, -0.02942, 0.998, 0.05535, -0.02942, 0.998, 0.05535, -0.02942, 0.998, 0.05535, -0.02942, 0.998, 0.05535, 0.9965, 0.005524, 0.0829, 0.9965, 0.005524, 0.0829, 0.9965, 0.005524, 0.0829, 0.9965, 0.005524, 0.0829, 0.135, 0.1985, -0.9708, 0.135, 0.1985, -0.9708, 0.135, 0.1985, -0.9708, 0.135, 0.1985, -0.9708, -0.1469, 0.06284, 0.9872, -0.1469, 0.06284, 0.9872, -0.1469, 0.06284, 0.9872, -0.1469, 0.06284, 0.9872, -0.04069, 0.9242, 0.3798, -0.04069, 0.9242, 0.3798, -0.04069, 0.9242, 0.3798, -0.04069, 0.9242, 0.3798, -0.1445, 0.477, 0.8669, -0.1445, 0.477, 0.8669, -0.1445, 0.477, 0.8669, -0.1445, 0.477, 0.8669, 1.0, -0.001629, -0.002203, 1.0, -0.001629, -0.002203, 1.0, -0.001629, -0.002203, 1.0, -0.001629, -0.002203, -0.08941, -0.9279, 0.362, -0.08941, -0.9279, 0.362, -0.08941, -0.9279, 0.362, -0.08941, -0.9279, 0.362, 0.03996, 0.1141, -0.9927, 0.03996, 0.1141, -0.9927, 0.03996, 0.1141, -0.9927, 0.03996, 0.1141, -0.9927, -0.997, 0.06664, 0.03913, -0.997, 0.06664, 0.03913, -0.997, 0.06664, 0.03913, -0.997, 0.06664, 0.03913, 0.07935, 0.1265, -0.9888, 0.07935, 0.1265, -0.9888, 0.07935, 0.1265, -0.9888, 0.07935, 0.1265, -0.9888, -0.9946, 0.1029, -0.009406, -0.9946, 0.1029, -0.009406, -0.9946, 0.1029, -0.009406, -0.9946, 0.1029, -0.009406, -0.1683, -0.6953, 0.6987, -0.1683, -0.6953, 0.6987, -0.1683, -0.6953, 0.6987, -0.1683, -0.6953, 0.6987, 0.09771, 0.8985, -0.4281, 0.09771, 0.8985, -0.4281, 0.09771, 0.8985, -0.4281, 0.09771, 0.8985, -0.4281, 0.9074, 0.1583, 0.3893, 0.9074, 0.1583, 0.3893, 0.9074, 0.1583, 0.3893, 0.9074, 0.1583, 0.3893, 0.9858, 0.07605, 0.1495, 0.9858, 0.07605, 0.1495, 0.9858, 0.07605, 0.1495, 0.9858, 0.07605, 0.1495, 0.9691, 0.1771, 0.1719, 0.9691, 0.1771, 0.1719, 0.9691, 0.1771, 0.1719, 0.9691, 0.1771, 0.1719, 0.06594, 0.1104, -0.9917, 0.06594, 0.1104, -0.9917, 0.06594, 0.1104, -0.9917, 0.06594, 0.1104, -0.9917, 0.06601, 0.9945, 0.08153, 0.06601, 0.9945, 0.08153, 0.06601, 0.9945, 0.08153, 0.06601, 0.9945, 0.08153, -0.9792, 0.1809, -0.09207, -0.9792, 0.1809, -0.09207, -0.9792, 0.1809, -0.09207, -0.9792, 0.1809, -0.09207, 0.9734, 0.2252, 0.04141, 0.9734, 0.2252, 0.04141, 0.9734, 0.2252, 0.04141, 0.9734, 0.2252, 0.04141, -0.8897, 0.2737, 0.3654, -0.8897, 0.2737, 0.3654, -0.8897, 0.2737, 0.3654, -0.8897, 0.2737, 0.3654, 0.9956, 0.09152, 0.01777, 0.9956, 0.09152, 0.01777, 0.9956, 0.09152, 0.01777, 0.9956, 0.09152, 0.01777, -0.963, 0.2008, -0.1799, -0.963, 0.2008, -0.1799, -0.963, 0.2008, -0.1799, -0.963, 0.2008, -0.1799, 0.9259, 0.3753, 0.04299, 0.9259, 0.3753, 0.04299, 0.9259, 0.3753, 0.04299, 0.9259, 0.3753, 0.04299, 0.891, 0.3939, 0.2258, 0.891, 0.3939, 0.2258, 0.891, 0.3939, 0.2258, 0.891, 0.3939, 0.2258, 0.9783, 0.09698, 0.1829, 0.9783, 0.09698, 0.1829, 0.9783, 0.09698, 0.1829, 0.9783, 0.09698, 0.1829, 0.9963, 0.08453, 0.01196, 0.9963, 0.08453, 0.01196, 0.9963, 0.08453, 0.01196, 0.9963, 0.08453, 0.01196, -0.9959, 0.08176, 0.03962, -0.9959, 0.08176, 0.03962, -0.9959, 0.08176, 0.03962, -0.9959, 0.08176, 0.03962, 0.1342, 0.04916, 0.9897, 0.1342, 0.04916, 0.9897, 0.1342, 0.04916, 0.9897, 0.1342, 0.04916, 0.9897, -0.9972, 0.01384, 0.07318, -0.9972, 0.01384, 0.07318, -0.9972, 0.01384, 0.07318, -0.9972, 0.01384, 0.07318, 0.01821, 0.01821, -0.9997, 0.01821, 0.01821, -0.9997, 0.01821, 0.01821, -0.9997, 0.01821, 0.01821, -0.9997, 0.2759, 0.1132, -0.9545, 0.2759, 0.1132, -0.9545, 0.2759, 0.1132, -0.9545, 0.2759, 0.1132, -0.9545, 0.9989, 0.04492, 0.01159, 0.9989, 0.04492, 0.01159, 0.9989, 0.04492, 0.01159, 0.9989, 0.04492, 0.01159, 0.1762, -0.08416, 0.9808, 0.1762, -0.08416, 0.9808, 0.1762, -0.08416, 0.9808, 0.1762, -0.08416, 0.9808, 0.9784, 0.1054, 0.1778, 0.9784, 0.1054, 0.1778, 0.9784, 0.1054, 0.1778, 0.9784, 0.1054, 0.1778, -0.03305, 0.005997, 0.9994, -0.03305, 0.005997, 0.9994, -0.03305, 0.005997, 0.9994, -0.03305, 0.005997, 0.9994, -0.001341, -0.03851, 0.9993, -0.001341, -0.03851, 0.9993, -0.001341, -0.03851, 0.9993, -0.001341, -0.03851, 0.9993, 0.9372, -0.3489, 0.004669, 0.9372, -0.3489, 0.004669, 0.9372, -0.3489, 0.004669, 0.9372, -0.3489, 0.004669, 0.09589, 0.9954, 0.004095, 0.09506, 0.9955, 0.004812, 0.09255, 0.9957, 0.004807, 0.09148, 0.9958, 0.004076, -0.9835, 0.1626, -0.07916, -0.9835, 0.1626, -0.07916, -0.9835, 0.1626, -0.07916, -0.9835, 0.1626, -0.07916, -0.9984, -0.04044, -0.03918, -0.9984, -0.04044, -0.03918, -0.9984, -0.04044, -0.03918, -0.9984, -0.04044, -0.03918, -0.9966, -0.08216, -0.01102, -0.9966, -0.08216, -0.01102, -0.9966, -0.08216, -0.01102, -0.9966, -0.08216, -0.01102, -0.07955, -0.2719, 0.959, -0.07955, -0.2719, 0.959, -0.07955, -0.2719, 0.959, -0.07955, -0.2719, 0.959, 0.1521, -0.1321, -0.9795, 0.1521, -0.1321, -0.9795, 0.1521, -0.1321, -0.9795, 0.1521, -0.1321, -0.9795, -0.8918, -0.4523, -0.00482, -0.8918, -0.4523, -0.00482, -0.8918, -0.4523, -0.00482, -0.8918, -0.4523, -0.00482, -0.9978, -0.06486, -0.01181, -0.9978, -0.06486, -0.01181, -0.9978, -0.06486, -0.01181, -0.9978, -0.06486, -0.01181, 0.3012, 0.05902, -0.9517, 0.3012, 0.05902, -0.9517, 0.3012, 0.05902, -0.9517, 0.3012, 0.05902, -0.9517, 0.9998, -0.01571, 0.01133, 0.9998, -0.01571, 0.01133, 0.9998, -0.01571, 0.01133, 0.9998, -0.01571, 0.01133, -0.04653, -0.7894, 0.6121, -0.04653, -0.7894, 0.6121, -0.04653, -0.7894, 0.6121, -0.04653, -0.7894, 0.6121, -0.1276, -0.05636, 0.9902, -0.1276, -0.05636, 0.9902, -0.1276, -0.05636, 0.9902, -0.1276, -0.05636, 0.9902, 0.09148, 0.9958, 0.004076, 0.09255, 0.9957, 0.004807, 0.09272, 0.9957, 0.003071, 0.09152, 0.9958, 0.003777, 0.09152, 0.9958, 0.003777, 0.09272, 0.9957, 0.003071, 0.09521, 0.9955, 0.003133, 0.09587, 0.9954, 0.003816, 0.2635, -0.0295, -0.9642, 0.2635, -0.0295, -0.9642, 0.2635, -0.0295, -0.9642, 0.2635, -0.0295, -0.9642])] * 3)])
me_cube = bpy.data.meshes.new('Cube')
me_cube.from_pydata([(0.2154, -3.89, -1.592), (0.247, -3.887, -0.5993), (-0.2481, -3.887, -0.5993), (-0.2164, -3.89, -1.592), (0.2244, -2.738, -0.8989), (0.2154, -3.372, -0.4744), (-0.2164, -3.372, -0.4744), (-0.2254, -2.738, -0.8989), (0.247, -2.452, -0.5994), (0.2244, -2.938, -0.2004), (-0.2254, -2.938, -0.2004), (-0.2481, -2.452, -0.5994), (0.247, -2.192, -0.2924), (0.2244, -2.725, 0.5867), (-0.2254, -2.725, 0.5867), (-0.2481, -2.192, -0.2924), (0.247, -2.067, -0.1296), (0.247, -2.04, 0.5361), (-0.2481, -2.04, 0.5361), (-0.2481, -2.067, -0.1296), (0.247, -0.8308, -0.1167), (0.247, -0.8321, 0.4847), (-0.2481, -0.8321, 0.4847), (-0.2481, -0.8308, -0.1167), (0.247, -0.3958, -0.1166), (0.247, -0.3971, 0.1465), (-0.2481, -0.3971, 0.1465), (-0.2481, -0.3958, -0.1166), (0.247, 0.1834, -0.1164), (0.247, 0.1821, 0.1467), (-0.2481, 0.1821, 0.1467), (-0.2481, 0.1834, -0.1164), (0.1464, 1.766, -0.07878), (0.1464, 1.765, 0.02728), (-0.1465, 1.765, 0.02728), (-0.1465, 1.766, -0.07878), (0.1464, 1.962, -0.07726), (0.1464, 1.961, 0.0288), (-0.1465, 1.961, 0.0288), (-0.1465, 1.962, -0.07726), (0.1464, 2.023, -0.07679), (0.1464, 2.022, 0.02927), (-0.1465, 2.022, 0.02927), (-0.1465, 2.023, -0.07679), (0.1464, 2.388, -0.07395), (0.1464, 2.387, 0.03211), (-0.1465, 2.387, 0.03211), (-0.1465, 2.388, -0.07395), (0.1464, 2.027, -0.07395), (0.1464, 2.027, 0.03211), (-0.1465, 2.027, -0.07395), (-0.1465, 2.027, 0.03211), (-0.2254, -2.79, 0.2447), (-0.2481, -2.287, -0.4041), (0.247, -2.287, -0.4041), (0.2244, -2.79, 0.2447), (0.247, -0.8321, 0.8727), (-0.2481, -0.8321, 0.8727), (0.247, -0.3971, 0.8728), (-0.2481, -0.3971, 0.8728), (0.247, -0.8308, -0.3055), (-0.2481, -0.8308, -0.3055), (0.247, -0.3958, -0.3053), (-0.2481, -0.3958, -0.3053), (0.1737, -1.634, -0.1257), (-0.1747, -1.634, -0.1257), (0.1737, -1.497, -0.1206), (-0.1747, -1.497, -0.1206), (0.09804, -1.624, -0.3247), (-0.09908, -1.624, -0.3247), (0.09804, -1.487, -0.3196), (-0.09908, -1.487, -0.3196), (0.09804, -1.715, -0.4597), (-0.09908, -1.715, -0.4597), (0.09804, -1.716, -0.597), (-0.09908, -1.716, -0.597), (0.09804, -1.99, -0.455), (-0.09908, -1.99, -0.455), (0.09804, -1.992, -0.5923), (-0.09908, -1.992, -0.5923), (0.1737, -2.245, -0.4527), (-0.1747, -2.245, -0.4527), (0.1737, -2.246, -0.59), (-0.1747, -2.246, -0.59), (0.1058, 1.766, -0.1279), (0.1783, 1.766, -0.05538), (0.1465, 1.766, -0.07882), (0.1783, 1.766, 0.002505), (0.1058, 1.766, 0.07497), (0.1465, 1.765, 0.02732), (-0.1747, 1.766, -0.05538), (-0.1022, 1.766, -0.1279), (-0.1465, 1.766, -0.07882), (-0.1022, 1.766, 0.07497), (-0.1747, 1.766, 0.002505), (-0.1465, 1.765, 0.02732), (0.1783, 1.961, -0.05248), (0.1058, 1.961, -0.1249), (0.1465, 1.962, -0.0773), (0.1058, 1.96, 0.07787), (0.1783, 1.961, 0.005407), (0.1465, 1.961, 0.02884), (-0.1022, 1.961, -0.1249), (-0.1747, 1.961, -0.05248), (-0.1465, 1.962, -0.0773), (-0.1747, 1.961, 0.005407), (-0.1022, 1.96, 0.07787), (-0.1465, 1.961, 0.02884), (0.1105, 2.022, -0.1282), (0.183, 2.021, -0.05571), (0.1465, 2.023, -0.07682), (0.183, 2.021, 0.005518), (0.1105, 2.021, 0.07799), (0.1465, 2.022, 0.02931), (-0.1794, 2.021, -0.05571), (-0.107, 2.022, -0.1282), (-0.1465, 2.023, -0.07683), (-0.107, 2.021, 0.07799), (-0.1794, 2.021, 0.005518), (-0.1465, 2.022, 0.02931), (0.183, 2.389, -0.0502), (0.1105, 2.389, -0.1227), (0.1465, 2.388, -0.07399), (0.1105, 2.388, 0.0835), (0.183, 2.389, 0.01103), (0.1465, 2.387, 0.03215), (-0.107, 2.389, -0.1227), (-0.1794, 2.389, -0.0502), (-0.1465, 2.388, -0.07399), (-0.1794, 2.389, 0.01103), (-0.107, 2.388, 0.0835), (-0.1465, 2.387, 0.03215), (0.1174, -0.7483, -0.3054), (0.2009, -0.6648, -0.3054), (0.2417, -0.8213, -0.3055), (-0.202, -0.6648, -0.3054), (-0.1184, -0.7483, -0.3054), (-0.2427, -0.8213, -0.3055), (0.2009, -0.5619, -0.3054), (0.1174, -0.4783, -0.3054), (0.2417, -0.4053, -0.3053), (-0.1184, -0.4783, -0.3054), (-0.202, -0.5619, -0.3054), (-0.2427, -0.4053, -0.3053), (0.2009, -0.6648, -0.9543), (0.1174, -0.7483, -0.9544), (-0.1184, -0.7483, -0.9544), (-0.202, -0.6648, -0.9543), (0.1174, -0.4783, -0.9543), (0.2009, -0.5619, -0.9543), (-0.202, -0.5619, -0.9543), (-0.1184, -0.4783, -0.9543), (0.2033, -0.7937, 0.8727), (-0.2043, -0.7937, 0.8727), (0.2033, -0.4356, 0.8728), (-0.2043, -0.4356, 0.8728), (0.161, -0.7566, 1.191), (-0.1621, -0.7566, 1.191), (0.161, -0.4727, 1.191), (-0.1621, -0.4727, 1.191), (0.2033, -0.7937, 0.8727), (-0.2043, -0.7937, 0.8727), (0.2033, -0.4356, 0.8728), (-0.2043, -0.4356, 0.8728), (0.161, -0.7566, 1.191), (-0.1621, -0.7566, 1.191), (0.161, -0.4727, 1.191), (-0.1621, -0.4727, 1.191), (0.1686, -0.7937, 0.8971), (-0.1696, -0.7937, 0.8971), (0.1335, -0.7566, 1.172), (-0.1346, -0.7566, 1.172), (0.1678, -0.4356, 0.8978), (-0.1689, -0.4356, 0.8978), (0.1329, -0.4727, 1.171), (-0.134, -0.4727, 1.171)], [], [(0, 1, 2, 3), (6, 5, 9, 10), (0, 4, 5, 1), (1, 5, 6, 2), (2, 6, 7, 3), (4, 0, 3, 7), (53, 52, 14, 15), (5, 4, 8, 9), (7, 6, 10, 11), (4, 7, 11, 8), (12, 15, 19, 16), (54, 53, 15, 12), (52, 55, 13, 14), (55, 54, 12, 13), (18, 17, 21, 22), (14, 13, 17, 18), (13, 12, 16, 17), (15, 14, 18, 19), (23, 22, 26, 27), (17, 16, 20, 21), (19, 18, 22, 23), (19, 23, 67, 65), (26, 25, 29, 30), (24, 20, 60, 62), (25, 58, 56, 21), (21, 20, 24, 25), (30, 29, 33, 34), (25, 24, 28, 29), (27, 26, 30, 31), (24, 27, 31, 28), (39, 36, 98, 97, 102, 104), (29, 28, 32, 33), (31, 30, 34, 35), (28, 31, 35, 32), (38, 37, 41, 42), (38, 39, 104, 103, 105, 107), (34, 33, 89, 88, 93, 95), (90, 94, 105, 103), (44, 45, 125, 124, 120, 122), (37, 36, 40, 41), (39, 38, 42, 43), (36, 39, 43, 40), (47, 46, 51, 50), (45, 46, 131, 130, 123, 125), (108, 115, 126, 121), (36, 37, 101, 100, 96, 98), (87, 85, 96, 100), (35, 34, 95, 94, 90, 92), (32, 35, 92, 91, 84, 86), (93, 88, 99, 106), (40, 43, 116, 115, 108, 110), (84, 91, 102, 97), (37, 38, 107, 106, 99, 101), (42, 41, 113, 112, 117, 119), (43, 42, 119, 118, 114, 116), (111, 109, 120, 124), (114, 118, 129, 127), (41, 40, 110, 109, 111, 113), (46, 47, 128, 127, 129, 131), (47, 44, 122, 121, 126, 128), (117, 112, 123, 130), (48, 50, 51, 49), (44, 47, 50, 48), (46, 45, 49, 51), (45, 44, 48, 49), (9, 8, 54, 55), (10, 9, 55, 52), (11, 10, 52, 53), (22, 57, 59, 26), (59, 57, 153, 155), (141, 139, 148, 151), (20, 23, 61, 60), (23, 27, 63, 61), (27, 24, 62, 63), (62, 60, 134, 133, 138, 140), (138, 133, 144, 149), (135, 142, 150, 147), (144, 145, 146, 147, 150, 151, 148, 149), (132, 136, 146, 145), (63, 62, 140, 139, 141, 143), (61, 63, 143, 142, 135, 137), (66, 64, 68, 70), (23, 20, 66, 67), (20, 16, 64, 66), (16, 19, 65, 64), (69, 71, 75, 73), (64, 65, 69, 68), (65, 67, 71, 69), (67, 66, 70, 71), (75, 74, 78, 79), (71, 70, 74, 75), (70, 68, 72, 74), (68, 69, 73, 72), (78, 76, 80, 82), (74, 72, 76, 78), (72, 73, 77, 76), (73, 75, 79, 77), (76, 77, 81, 80), (77, 79, 83, 81), (79, 78, 82, 83), (11, 83, 82, 8), (8, 82, 80, 54), (53, 54, 80, 81), (53, 81, 83, 11), (84, 85, 86), (87, 88, 89), (90, 91, 92), (93, 94, 95), (96, 97, 98), (99, 100, 101), (102, 103, 104), (105, 106, 107), (108, 109, 110), (111, 112, 113), (114, 115, 116), (117, 118, 119), (120, 121, 122), (123, 124, 125), (126, 127, 128), (129, 130, 131), (93, 106, 105, 94), (102, 91, 90, 103), (96, 85, 84, 97), (87, 100, 99, 88), (108, 121, 120, 109), (123, 112, 111, 124), (117, 130, 129, 118), (126, 115, 114, 127), (33, 32, 86, 85, 87, 89), (21, 56, 57, 22), (132, 133, 134), (135, 136, 137), (138, 139, 140), (141, 142, 143), (135, 147, 146, 136), (144, 133, 132, 145), (148, 139, 138, 149), (150, 142, 141, 151), (60, 61, 137, 136, 132, 134), (154, 155, 163, 162), (57, 56, 152, 153), (56, 58, 154, 152), (58, 59, 155, 154), (157, 156, 158, 159), (155, 153, 157, 159), (155, 159, 167, 163), (152, 154, 158, 156), (166, 162, 172, 174), (160, 164, 170, 168), (156, 157, 165, 164), (152, 156, 164, 160), (158, 154, 162, 166), (153, 152, 160, 161), (159, 158, 166, 167), (157, 153, 161, 165), (165, 161, 169, 171), (164, 165, 171, 170), (161, 160, 168, 169), (167, 166, 174, 175), (162, 163, 173, 172), (163, 167, 175, 173), (169, 168, 172, 173), (171, 169, 173, 175), (168, 170, 174, 172), (171, 175, 174, 170), (26, 59, 58, 25)])
me_cube.polygons.foreach_set('use_smooth', [True] * 166)
_k = set([(0, 1), (0, 3), (0, 4), (1, 2), (1, 5), (2, 3), (2, 6), (3, 7), (4, 5), (4, 7), (4, 8), (5, 6), (5, 9), (6, 7), (6, 10), (7, 11), (8, 9), (8, 11), (8, 54), (8, 82), (9, 10), (9, 55), (10, 11), (10, 52), (11, 53), (11, 83), (12, 15), (12, 16), (12, 54), (13, 14), (13, 17), (13, 55), (14, 18), (14, 52), (15, 19), (15, 53), (16, 17), (16, 19), (16, 20), (16, 64), (17, 18), (17, 21), (18, 19), (18, 22), (19, 23), (19, 65), (20, 23), (20, 60), (20, 66), (21, 22), (21, 56), (22, 57), (23, 61), (23, 67), (24, 27), (24, 28), (24, 62), (25, 26), (25, 29), (25, 58), (26, 30), (26, 59), (27, 31), (27, 63), (28, 29), (28, 31), (28, 32), (29, 30), (29, 33), (30, 31), (30, 34), (31, 35), (32, 33), (32, 35), (32, 86), (33, 34), (33, 89), (34, 35), (34, 95), (35, 92), (36, 37), (36, 39), (36, 40), (36, 98), (37, 38), (37, 41), (37, 101), (38, 39), (38, 42), (38, 107), (39, 43), (39, 104), (40, 41), (40, 43), (40, 110), (41, 42), (41, 113), (42, 43), (42, 119), (43, 116), (44, 45), (44, 47), (44, 48), (44, 122), (45, 46), (45, 49), (45, 125), (46, 47), (46, 51), (46, 131), (47, 50), (47, 128), (48, 49), (48, 50), (49, 51), (50, 51), (52, 55), (53, 54), (53, 81), (54, 80), (56, 57), (56, 58), (57, 59), (58, 59), (60, 61), (60, 62), (61, 63), (62, 63), (64, 65), (64, 66), (64, 68), (65, 67), (65, 69), (66, 67), (66, 70), (67, 71), (68, 69), (68, 70), (68, 72), (69, 71), (69, 73), (70, 71), (70, 74), (71, 75), (72, 73), (72, 76), (73, 77), (74, 75), (74, 78), (75, 79), (76, 78), (76, 80), (77, 79), (77, 81), (78, 82), (79, 83), (80, 81), (80, 82), (81, 83), (82, 83), (84, 85), (84, 86), (84, 91), (84, 97), (85, 86), (85, 87), (85, 96), (87, 88), (87, 89), (87, 100), (88, 89), (88, 93), (88, 99), (90, 91), (90, 92), (90, 94), (90, 103), (91, 92), (91, 102), (93, 94), (93, 95), (93, 106), (94, 95), (94, 105), (96, 97), (96, 98), (96, 100), (97, 98), (97, 102), (99, 100), (99, 101), (99, 106), (100, 101), (102, 103), (102, 104), (103, 104), (103, 105), (105, 106), (105, 107), (106, 107), (108, 109), (108, 110), (108, 115), (108, 121), (109, 110), (109, 111), (109, 120), (111, 112), (111, 113), (111, 124), (112, 113), (112, 117), (112, 123), (114, 115), (114, 116), (114, 118), (114, 127), (115, 116), (115, 126), (117, 118), (117, 119), (117, 130), (118, 119), (118, 129), (120, 121), (120, 122), (120, 124), (121, 122), (121, 126), (123, 124), (123, 125), (123, 130), (124, 125), (126, 127), (126, 128), (127, 128), (127, 129), (129, 130), (129, 131), (130, 131), (132, 133), (132, 136), (132, 145), (133, 138), (133, 144), (135, 136), (135, 142), (135, 147), (136, 146), (138, 139), (138, 149), (139, 141), (139, 148), (141, 142), (141, 151), (142, 150), (144, 145), (144, 149), (145, 146), (146, 147), (147, 150), (148, 149), (148, 151), (150, 151), (152, 154), (152, 156), (153, 155), (153, 157), (154, 158), (155, 159), (156, 158), (157, 159), (160, 161), (160, 164), (160, 168), (161, 165), (161, 169), (162, 163), (162, 166), (162, 172), (163, 167), (163, 173), (164, 165), (164, 170), (165, 171), (166, 167), (166, 174), (167, 175), (168, 169), (168, 170), (168, 172), (169, 171), (169, 173), (170, 171), (170, 174), (171, 175), (172, 173), (172, 174), (173, 175), (174, 175)])
me_cube.attributes.new('sharp_edge', 'BOOLEAN', 'EDGE').data.foreach_set('value', [ (min(e.vertices), max(e.vertices)) in _k for e in me_cube.edges])
me_cube.materials.append(mat_material_001)
me_cube.use_remesh_preserve_volume = False
me_cube.use_remesh_preserve_attributes = False
me_cube.use_mirror_vertex_groups = False
me_cube.update()
me_cube.normals_split_custom_set([tuple(v) for v in zip(*[iter([-2.571e-07, -1.0, 0.00302, -2.571e-07, -1.0, 0.00302, -2.571e-07, -1.0, 0.00302, -2.571e-07, -1.0, 0.00302, -8.288e-07, -0.5336, 0.8457, -8.288e-07, -0.5336, 0.8457, -8.288e-07, -0.5336, 0.8457, -8.288e-07, -0.5336, 0.8457, 0.9998, 0.01759, -0.008155, 0.9998, 0.01759, -0.008155, 0.9998, 0.01759, -0.008155, 0.9998, 0.01759, -0.008155, -2.427e-07, -0.2358, 0.9718, -2.427e-07, -0.2358, 0.9718, -2.427e-07, -0.2358, 0.9718, -2.427e-07, -0.2358, 0.9718, -0.9998, 0.01759, -0.008156, -0.9998, 0.01759, -0.008156, -0.9998, 0.01759, -0.008156, -0.9998, 0.01759, -0.008156, 4.024e-07, 0.5155, -0.8569, 4.024e-07, 0.5155, -0.8569, 4.024e-07, 0.5155, -0.8569, 4.024e-07, 0.5155, -0.8569, -0.9995, -0.02957, 0.01274, -0.9995, -0.02924, 0.01236, -0.9995, -0.03103, 0.002428, -0.9995, -0.0325, 0.004067, 0.9993, -0.03575, -0.01021, 0.9993, -0.03575, -0.01021, 0.9993, -0.03575, -0.01021, 0.9993, -0.03575, -0.01021, -0.9993, -0.03575, -0.01021, -0.9993, -0.03575, -0.01021, -0.9993, -0.03575, -0.01021, -0.9993, -0.03575, -0.01021, 5.642e-07, 0.723, -0.6909, 5.642e-07, 0.723, -0.6909, 5.642e-07, 0.723, -0.6909, 5.642e-07, 0.723, -0.6909, 7.671e-07, 0.7935, -0.6086, 7.671e-07, 0.7935, -0.6086, 7.671e-07, 0.7935, -0.6086, 7.671e-07, 0.7935, -0.6086, 7.491e-07, 0.763, -0.6464, 7.491e-07, 0.763, -0.6464, 7.491e-07, 0.763, -0.6464, 7.491e-07, 0.763, -0.6464, -1.824e-06, -0.9826, 0.1856, -1.824e-06, -0.9826, 0.1856, -1.824e-06, -0.9826, 0.1856, -1.824e-06, -0.9826, 0.1856, 0.9995, -0.02925, 0.01255, 0.9995, -0.02957, 0.01274, 0.9995, -0.0325, 0.004067, 0.9995, -0.03103, 0.002429, 7.268e-08, 0.04256, 0.9991, 7.268e-08, 0.04256, 0.9991, 7.268e-08, 0.04256, 0.9991, 7.268e-08, 0.04256, 0.9991, 7.74e-08, 0.07348, 0.9973, 7.74e-08, 0.07348, 0.9973, 7.74e-08, 0.07348, 0.9973, 7.74e-08, 0.07348, 0.9973, 0.9995, -0.03103, 0.002429, 0.9995, -0.0325, 0.004067, 0.9996, -0.02867, 0.005279, 0.9996, -0.02867, 0.005279, -0.9995, -0.0325, 0.004067, -0.9995, -0.03103, 0.002428, -0.9996, -0.02867, 0.005277, -0.9996, -0.02867, 0.005277, -1.0, 9.627e-07, -4.261e-07, -1.0, 1.033e-06, -3.217e-07, -1.0, 1.623e-06, -7.684e-07, -1.0, 1.657e-06, -6.636e-07, 1.0, -1.924e-07, 1.533e-06, 1.0, -1.924e-07, 1.533e-06, 1.0, -8.019e-07, 1.275e-06, 1.0, -9.011e-07, 9.583e-07, -1.0, 2.694e-07, -5.228e-07, -1.0, 2.694e-07, -5.228e-07, -1.0, 1.033e-06, -3.217e-07, -1.0, 9.627e-07, -4.261e-07, 0.02073, 0.01307, -0.9997, 0.02073, 0.01307, -0.9997, 0.02073, 0.01307, -0.9997, 0.02073, 0.01307, -0.9997, -8.07e-09, -0.0003396, 1.0, -8.07e-09, -0.0003396, 1.0, -8.07e-09, -0.0003396, 1.0, -8.07e-09, -0.0003396, 1.0, 1.0, -1.49e-06, 2.007e-06, 1.0, -8.019e-07, 1.275e-06, 1.0, -1.542e-06, 0.0, 1.0, -1.542e-06, 0.0, 1.0, -1.358e-06, 2.326e-06, 1.0, -1.506e-06, 0.0, 1.0, -1.506e-06, 0.0, 1.0, -9.011e-07, 9.583e-07, 1.0, -9.011e-07, 9.583e-07, 1.0, -8.019e-07, 1.275e-06, 1.0, -1.49e-06, 2.007e-06, 1.0, -1.358e-06, 2.326e-06, 1.221e-07, 0.07522, 0.9972, 1.221e-07, 0.07522, 0.9972, 1.221e-07, 0.07522, 0.9972, 1.221e-07, 0.07522, 0.9972, 1.0, -1.358e-06, 2.326e-06, 1.0, -1.49e-06, 2.007e-06, 1.0, -2.249e-06, 3.727e-06, 1.0, -2.249e-06, 3.727e-06, -1.0, 1.657e-06, -6.636e-07, -1.0, 1.623e-06, -7.684e-07, -1.0, 2.347e-06, -1.234e-06, -1.0, 2.347e-06, -1.234e-06, -1.951e-08, 0.0003396, -1.0, -1.951e-08, 0.0003396, -1.0, -1.951e-08, 0.0003396, -1.0, -1.951e-08, 0.0003396, -1.0, 1.461e-06, 1.0, -0.009441, 1.461e-06, 1.0, -0.009441, 1.461e-06, 1.0, -0.009441, 1.461e-06, 1.0, -0.009441, 1.461e-06, 1.0, -0.009441, 1.461e-06, 1.0, -0.009441, 0.998, 0.06343, 0.0003739, 0.998, 0.06343, 0.0003739, 0.998, 0.06343, 0.0003739, 0.998, 0.06343, 0.0003739, -0.9979, 0.06405, 0.0003716, -0.9979, 0.06405, 0.0003716, -0.9979, 0.06405, 0.0003716, -0.9979, 0.06405, 0.0003716, 1.145e-08, 0.02376, -0.9997, 1.145e-08, 0.02376, -0.9997, 1.145e-08, 0.02376, -0.9997, 1.145e-08, 0.02376, -0.9997, -1.244e-08, -0.007763, 1.0, -1.244e-08, -0.007763, 1.0, -1.244e-08, -0.007763, 1.0, -1.244e-08, -0.007763, 1.0, -0.01573, 0.9999, 0.006441, -0.01573, 0.9999, 0.006441, -0.01573, 0.9999, 0.006441, -0.01573, 0.9999, 0.006441, -0.01573, 0.9999, 0.006441, -0.01573, 0.9999, 0.006441, -1.887e-06, -1.0, 0.009426, -1.887e-06, -1.0, 0.009426, -1.887e-06, -1.0, 0.009426, -1.887e-06, -1.0, 0.009426, -1.887e-06, -1.0, 0.009426, -1.887e-06, -1.0, 0.009426, -1.0, 3.139e-06, -1.918e-06, -1.0, 3.139e-06, -1.918e-06, -1.0, 3.139e-06, -1.918e-06, -1.0, 3.139e-06, -1.918e-06, -0.02781, 0.9996, 0.006381, -0.02781, 0.9996, 0.006381, -0.02781, 0.9996, 0.006381, -0.02781, 0.9996, 0.006381, -0.02781, 0.9996, 0.006381, -0.02781, 0.9996, 0.006381, 1.0, -2.449e-06, 5.953e-06, 1.0, -2.449e-06, 5.953e-06, 1.0, -2.449e-06, 5.953e-06, 1.0, -2.449e-06, 5.953e-06, -1.0, 2.449e-06, -2.086e-06, -1.0, 2.449e-06, -2.086e-06, -1.0, 2.449e-06, -2.086e-06, -1.0, 2.449e-06, -2.086e-06, 2.751e-08, 0.007749, -1.0, 2.751e-08, 0.007749, -1.0, 2.751e-08, 0.007749, -1.0, 2.751e-08, 0.007749, -1.0, 1.0, 2.433e-08, 1.967e-06, 1.0, 2.433e-08, 1.967e-06, 1.0, 2.433e-08, 1.967e-06, 1.0, 2.433e-08, 1.967e-06, 1.367e-06, 0.9998, -0.01957, 1.367e-06, 0.9998, -0.01957, 1.367e-06, 0.9998, -0.01957, 1.367e-06, 0.9998, -0.01957, 1.367e-06, 0.9998, -0.01957, 1.367e-06, 0.9998, -0.01957, 1.393e-08, 0.01499, -0.9999, 1.393e-08, 0.01499, -0.9999, 1.393e-08, 0.01499, -0.9999, 1.393e-08, 0.01499, -0.9999, 0.01395, 0.9999, 0.006439, 0.01395, 0.9999, 0.006439, 0.01395, 0.9999, 0.006439, 0.01395, 0.9999, 0.006439, 0.01395, 0.9999, 0.006439, 0.01395, 0.9999, 0.006439, 1.0, -3.139e-06, 5.65e-06, 1.0, -3.139e-06, 5.65e-06, 1.0, -3.139e-06, 5.65e-06, 1.0, -3.139e-06, 5.65e-06, -0.01571, -0.9999, -0.006439, -0.01571, -0.9999, -0.006439, -0.01571, -0.9999, -0.006439, -0.01571, -0.9999, -0.006439, -0.01571, -0.9999, -0.006439, -0.01571, -0.9999, -0.006439, -6.986e-07, -1.0, -0.009088, -6.986e-07, -1.0, -0.009088, -6.986e-07, -1.0, -0.009088, -6.986e-07, -1.0, -0.009088, -6.986e-07, -1.0, -0.009088, -6.986e-07, -1.0, -0.009088, -4.302e-08, -0.0149, 0.9999, -4.302e-08, -0.0149, 0.9999, -4.302e-08, -0.0149, 0.9999, -4.302e-08, -0.0149, 0.9999, -2.369e-06, -0.9998, 0.01958, -2.369e-06, -0.9998, 0.01958, -2.369e-06, -0.9998, 0.01958, -2.369e-06, -0.9998, 0.01958, -2.369e-06, -0.9998, 0.01958, -2.369e-06, -0.9998, 0.01958, 4.612e-08, 0.0149, -0.9999, 4.612e-08, 0.0149, -0.9999, 4.612e-08, 0.0149, -0.9999, 4.612e-08, 0.0149, -0.9999, 1.935e-06, 1.0, 0.009088, 1.935e-06, 1.0, 0.009088, 1.935e-06, 1.0, 0.009088, 1.935e-06, 1.0, 0.009088, 1.935e-06, 1.0, 0.009088, 1.935e-06, 1.0, 0.009088, -1.437e-06, -0.9998, -0.02075, -1.437e-06, -0.9998, -0.02075, -1.437e-06, -0.9998, -0.02075, -1.437e-06, -0.9998, -0.02075, -1.437e-06, -0.9998, -0.02075, -1.437e-06, -0.9998, -0.02075, 0.03087, -0.9995, -0.006381, 0.03087, -0.9995, -0.006381, 0.03087, -0.9995, -0.006381, 0.03087, -0.9995, -0.006381, 0.03087, -0.9995, -0.006381, 0.03087, -0.9995, -0.006381, 1.0, -3.723e-06, 5.704e-06, 1.0, -3.723e-06, 5.704e-06, 1.0, -3.723e-06, 5.704e-06, 1.0, -3.723e-06, 5.704e-06, -1.0, 3.558e-06, -1.324e-06, -1.0, 3.558e-06, -1.324e-06, -1.0, 3.558e-06, -1.324e-06, -1.0, 3.558e-06, -1.324e-06, -0.02782, -0.9996, -0.006381, -0.02782, -0.9996, -0.006381, -0.02782, -0.9996, -0.006381, -0.02782, -0.9996, -0.006381, -0.02782, -0.9996, -0.006381, -0.02782, -0.9996, -0.006381, 0.03086, 0.9995, 0.006378, 0.03086, 0.9995, 0.006378, 0.03086, 0.9995, 0.006378, 0.03086, 0.9995, 0.006378, 0.03086, 0.9995, 0.006378, 0.03086, 0.9995, 0.006378, 2.263e-06, 0.9998, 0.02074, 2.263e-06, 0.9998, 0.02074, 2.263e-06, 0.9998, 0.02074, 2.263e-06, 0.9998, 0.02074, 2.263e-06, 0.9998, 0.02074, 2.263e-06, 0.9998, 0.02074, -3.931e-08, -0.01499, 0.9999, -3.931e-08, -0.01499, 0.9999, -3.931e-08, -0.01499, 0.9999, -3.931e-08, -0.01499, 0.9999, 2.035e-06, 1.0, 0.007756, 2.035e-06, 1.0, 0.007756, 2.035e-06, 1.0, 0.007756, 2.035e-06, 1.0, 0.007756, 1.208e-09, 2.416e-06, 1.0, 1.208e-09, 2.416e-06, 1.0, 1.208e-09, 2.416e-06, 1.0, 1.208e-09, 2.416e-06, 1.0, -5.823e-09, -2.436e-06, -1.0, -5.823e-09, -2.436e-06, -1.0, -5.823e-09, -2.436e-06, -1.0, -5.823e-09, -2.436e-06, -1.0, -1.0, 2.433e-08, -5.76e-06, -1.0, 2.433e-08, -5.76e-06, -1.0, 2.433e-08, -5.76e-06, -1.0, 2.433e-08, -5.76e-06, 0.9994, -0.03016, 0.01476, 0.9994, -0.03016, 0.01476, 0.9995, -0.02957, 0.01274, 0.9995, -0.02925, 0.01255, -1.508e-06, -0.9489, 0.3155, -1.508e-06, -0.9489, 0.3155, -1.508e-06, -0.9489, 0.3155, -1.508e-06, -0.9489, 0.3155, -0.9994, -0.03015, 0.01476, -0.9994, -0.03015, 0.01476, -0.9995, -0.02924, 0.01236, -0.9995, -0.02957, 0.01274, -1.0, 1.033e-06, -3.217e-07, -1.0, 1.537e-06, -3.518e-13, -1.0, 1.537e-06, -3.518e-13, -1.0, 1.623e-06, -7.684e-07, 4.706e-06, -0.0002907, 1.0, 4.599e-06, -0.00028, 1.0, 2.474e-06, -0.0001677, 1.0, 2.545e-06, -0.0001749, 1.0, 1.201e-06, 1.0, -1.461e-07, 1.201e-06, 1.0, -1.461e-07, 1.201e-06, 1.0, -1.461e-07, 1.201e-06, 1.0, -1.461e-07, -1.324e-06, -1.0, 0.0, -1.324e-06, -1.0, 0.0, -1.324e-06, -1.0, 0.0, -1.324e-06, -1.0, 0.0, -1.0, 9.627e-07, -4.261e-07, -1.0, 1.657e-06, -6.636e-07, -1.0, 1.471e-06, 0.0, -1.0, 1.471e-06, 0.0, 1.324e-06, 1.0, -1.595e-07, 1.324e-06, 1.0, -1.595e-07, 1.324e-06, 1.0, -1.595e-07, 1.324e-06, 1.0, -1.595e-07, 1.882e-07, 0.0002863, -1.0, 1.882e-07, 0.0002795, -1.0, 1.058e-06, 0.0002818, -1.0, 2.102e-06, 0.0002853, -1.0, 1.025e-06, 0.0002847, -1.0, 5.491e-07, 0.0002857, -1.0, 1.0, -1.488e-06, 3.192e-13, 1.0, -1.488e-06, 3.192e-13, 1.0, -1.488e-06, 3.192e-13, 1.0, -1.488e-06, 3.192e-13, -1.0, 1.171e-06, 0.0, -1.0, 1.171e-06, 0.0, -1.0, 1.171e-06, 0.0, -1.0, 1.171e-06, 0.0, -1.571e-07, 0.0002866, -1.0, -1.571e-07, 0.0002866, -1.0, -1.571e-07, 0.0002866, -1.0, -1.571e-07, 0.0002866, -1.0, -1.571e-07, 0.0002866, -1.0, -1.571e-07, 0.0002866, -1.0, -1.571e-07, 0.0002866, -1.0, -1.571e-07, 0.0002866, -1.0, -1.011e-06, -1.0, 9.739e-08, -1.011e-06, -1.0, 9.739e-08, -1.011e-06, -1.0, 9.739e-08, -1.011e-06, -1.0, 9.739e-08, -9.411e-08, 0.0002863, -1.0, 1.882e-07, 0.0002863, -1.0, 5.491e-07, 0.0002857, -1.0, 7.573e-07, 0.0002866, -1.0, -7.573e-07, 0.0002866, -1.0, -4.158e-07, 0.0002857, -1.0, -9.411e-08, 0.0002795, -1.0, -9.411e-08, 0.0002863, -1.0, -4.158e-07, 0.0002857, -1.0, -8.118e-07, 0.0002847, -1.0, -1.889e-06, 0.0002853, -1.0, -9.242e-07, 0.0002818, -1.0, 0.9349, 0.01318, -0.3547, 0.9349, 0.01318, -0.3547, 0.9349, 0.01318, -0.3547, 0.9349, 0.01318, -0.3547, 2.653e-08, 0.005829, -1.0, 2.653e-08, 0.005829, -1.0, 2.653e-08, 0.005829, -1.0, 2.653e-08, 0.005829, -1.0, -0.02073, 0.01307, -0.9997, -0.02073, 0.01307, -0.9997, -0.02073, 0.01307, -0.9997, -0.02073, 0.01307, -0.9997, 2.039e-08, 0.008959, -1.0, 2.039e-08, 0.008959, -1.0, 2.039e-08, 0.008959, -1.0, 2.039e-08, 0.008959, -1.0, -1.0, 4.544e-07, -3.389e-07, -1.0, 4.544e-07, -3.389e-07, -1.0, 1.551e-07, -3.673e-07, -1.0, 2.905e-07, -3.544e-07, 0.0, -0.9988, -0.04854, 0.0, -0.9988, -0.04854, 0.0, -0.9988, -0.04854, 0.0, -0.9988, -0.04854, -0.9349, 0.01318, -0.3547, -0.9349, 0.01318, -0.3547, -0.9349, 0.01318, -0.3547, -0.9349, 0.01318, -0.3547, 0.0, 0.9988, 0.04854, 0.0, 0.9988, 0.04854, 0.0, 0.9988, 0.04854, 0.0, 0.9988, 0.04854, 0.0, -0.017, -0.9999, 0.0, -0.017, -0.9999, -7.8e-09, -0.01669, -0.9999, 1.45e-06, -0.01669, -0.9999, 0.0, 0.7712, -0.6366, 0.0, 0.7712, -0.6366, 0.0, 0.7712, -0.6366, 0.0, 0.7712, -0.6366, 1.0, -9.468e-07, 7.261e-07, 1.0, -9.468e-07, 7.261e-07, 1.0, -5.856e-07, 7.595e-07, 1.0, -2.874e-07, 7.87e-07, 0.0, -0.8305, 0.557, 0.0, -0.8305, 0.557, 0.0, -0.8305, 0.557, 0.0, -0.8305, 0.557, 0.9586, 0.2846, -0.002564, 0.9586, 0.2846, -0.002564, 0.9586, 0.2846, -0.002564, 0.9586, 0.2846, -0.002564, 1.0, -2.874e-07, 7.87e-07, 1.0, -5.856e-07, 7.595e-07, 1.0, 0.0, 8.135e-07, 1.0, 0.0, 8.135e-07, 0.0, 0.017, 0.9999, 0.0, 0.017, 0.9999, 1.778e-07, 0.01666, 0.9999, 0.0, 0.01666, 0.9999, -1.0, 2.905e-07, -3.544e-07, -1.0, 1.551e-07, -3.673e-07, -1.0, 2.46e-08, -3.796e-07, -1.0, 2.46e-08, -3.796e-07, 0.0, 0.01666, 0.9999, 1.778e-07, 0.01666, 0.9999, 0.0, 0.009013, 1.0, 0.0, 0.009013, 1.0, -0.9586, 0.2846, -0.002566, -0.9586, 0.2846, -0.002566, -0.9586, 0.2846, -0.002566, -0.9586, 0.2846, -0.002566, 1.45e-06, -0.01669, -0.9999, -7.8e-09, -0.01669, -0.9999, 0.0, -0.009013, -1.0, 0.0, -0.009013, -1.0, 0.0, 0.04569, -0.999, 0.0, 0.04569, -0.999, 0.0, 0.04569, -0.999, 0.0, 0.04569, -0.999, 0.852, 0.4681, -0.2346, 0.852, 0.4681, -0.2346, 0.852, 0.4681, -0.2346, 0.852, 0.4681, -0.2346, 4.837e-07, 0.7602, 0.6497, 4.837e-07, 0.7602, 0.6497, 4.837e-07, 0.7602, 0.6497, 4.837e-07, 0.7602, 0.6497, -0.852, 0.4681, -0.2346, -0.852, 0.4681, -0.2346, -0.852, 0.4681, -0.2346, -0.852, 0.4681, -0.2346, 0.02961, -0.999, -0.03367, 0.02961, -0.999, -0.03367, 0.02961, -0.999, -0.03367, 0.09121, -0.992, 0.08727, 0.09121, -0.992, 0.08727, 0.09121, -0.992, 0.08727, -0.05195, -0.9971, -0.05599, -0.05195, -0.9971, -0.05599, -0.05195, -0.9971, -0.05599, -0.1842, -0.9662, 0.1804, -0.1842, -0.9662, 0.1804, -0.1842, -0.9662, 0.1804, 0.09127, 0.992, -0.0873, 0.09127, 0.992, -0.0873, 0.09127, 0.992, -0.0873, 0.02962, 0.999, 0.03368, 0.02962, 0.999, 0.03368, 0.02962, 0.999, 0.03368, -0.1844, 0.9661, -0.1804, -0.1844, 0.9661, -0.1804, -0.1844, 0.9661, -0.1804, -0.05205, 0.9971, 0.05604, -0.05205, 0.9971, 0.05604, -0.05205, 0.9971, 0.05604, -0.0782, -0.9942, 0.07424, -0.0782, -0.9942, 0.07424, -0.0782, -0.9942, 0.07424, -0.06374, -0.9957, -0.06771, -0.06374, -0.9957, -0.06771, -0.06374, -0.9957, -0.06771, 0.1017, -0.99, 0.09779, 0.1017, -0.99, 0.09779, 0.1017, -0.99, 0.09779, 0.08862, -0.9918, -0.0926, 0.08862, -0.9918, -0.0926, 0.08862, -0.9918, -0.0926, -0.06372, 0.9957, 0.06772, -0.06372, 0.9957, 0.06772, -0.06372, 0.9957, 0.06772, -0.07816, 0.9942, -0.0742, -0.07816, 0.9942, -0.0742, -0.07816, 0.9942, -0.0742, 0.08862, 0.9918, 0.09262, 0.08862, 0.9918, 0.09262, 0.08862, 0.9918, 0.09262, 0.1017, 0.99, -0.09773, 0.1017, 0.99, -0.09773, 0.1017, 0.99, -0.09773, -0.7071, -0.01053, 0.707, -0.7071, -0.01053, 0.707, -0.7071, -0.01053, 0.707, -0.7071, -0.01053, 0.707, -0.7071, 0.01054, -0.707, -0.7071, 0.01054, -0.707, -0.7071, 0.01054, -0.707, -0.7071, 0.01054, -0.707, 0.7071, 0.01053, -0.707, 0.7071, 0.01053, -0.707, 0.7071, 0.01053, -0.707, 0.7071, 0.01053, -0.707, 0.7071, -0.01054, 0.707, 0.7071, -0.01054, 0.707, 0.7071, -0.01054, 0.707, 0.7071, -0.01054, 0.707, 0.7071, 0.0106, -0.707, 0.7071, 0.0106, -0.707, 0.7071, 0.0106, -0.707, 0.7071, 0.0106, -0.707, 0.7071, -0.0106, 0.707, 0.7071, -0.0106, 0.707, 0.7071, -0.0106, 0.707, 0.7071, -0.0106, 0.707, -0.7071, -0.0106, 0.707, -0.7071, -0.0106, 0.707, -0.7071, -0.0106, 0.707, -0.7071, -0.0106, 0.707, -0.7071, 0.0106, -0.707, -0.7071, 0.0106, -0.707, -0.7071, 0.0106, -0.707, -0.7071, 0.0106, -0.707, 0.01394, -0.9999, -0.006443, 0.01394, -0.9999, -0.006443, 0.01394, -0.9999, -0.006443, 0.01394, -0.9999, -0.006443, 0.01394, -0.9999, -0.006443, 0.01394, -0.9999, -0.006443, -1.806e-06, -1.0, 0.0, -1.806e-06, -1.0, 0.0, -1.806e-06, -1.0, 0.0, -1.806e-06, -1.0, 0.0, 2.12e-06, 0.0002807, -1.0, 2.102e-06, 0.0002853, -1.0, 1.058e-06, 0.0002818, -1.0, -1.889e-06, 0.0002853, -1.0, -2.12e-06, 0.0002807, -1.0, -9.242e-07, 0.0002818, -1.0, 1.025e-06, 0.0002847, -1.0, 7.573e-07, 0.0002866, -1.0, 5.491e-07, 0.0002857, -1.0, -7.573e-07, 0.0002866, -1.0, -8.118e-07, 0.0002847, -1.0, -4.158e-07, 0.0002857, -1.0, -0.7071, -0.7071, 1.457e-07, -0.7071, -0.7071, 1.457e-07, -0.7071, -0.7071, 1.457e-07, -0.7071, -0.7071, 1.457e-07, 0.7071, -0.7071, 1.457e-07, 0.7071, -0.7071, 1.457e-07, 0.7071, -0.7071, 1.457e-07, 0.7071, -0.7071, 1.457e-07, 0.7071, 0.7071, -1.457e-07, 0.7071, 0.7071, -1.457e-07, 0.7071, 0.7071, -1.457e-07, 0.7071, 0.7071, -1.457e-07, -0.7071, 0.7071, -1.457e-07, -0.7071, 0.7071, -1.457e-07, -0.7071, 0.7071, -1.457e-07, -0.7071, 0.7071, -1.457e-07, 1.882e-07, 0.0002795, -1.0, -9.411e-08, 0.0002795, -1.0, -9.242e-07, 0.0002818, -1.0, -2.12e-06, 0.0002807, -1.0, 2.12e-06, 0.0002807, -1.0, 1.058e-06, 0.0002818, -1.0, -3.473e-06, -0.0001749, 1.0, 2.545e-06, -0.0001749, 1.0, 0.0, 0.0, 1.0, 0.0, 0.0, 1.0, 4.599e-06, -0.00028, 1.0, -6.561e-06, -0.00028, 1.0, -3.545e-06, -0.0001677, 1.0, 2.474e-06, -0.0001677, 1.0, -6.561e-06, -0.00028, 1.0, -6.454e-06, -0.0002907, 1.0, -3.473e-06, -0.0001749, 1.0, -3.545e-06, -0.0001677, 1.0, -6.454e-06, -0.0002907, 1.0, 4.706e-06, -0.0002907, 1.0, 2.545e-06, -0.0001749, 1.0, -3.473e-06, -0.0001749, 1.0, 1.951e-08, -9.489e-05, 1.0, 1.951e-08, -9.489e-05, 1.0, 1.951e-08, -9.489e-05, 1.0, 1.951e-08, -9.489e-05, 1.0, -0.9913, -3.598e-05, 0.1316, -0.9913, -3.598e-05, 0.1316, -0.9913, -3.598e-05, 0.1316, -0.9913, -3.598e-05, 0.1316, 2.545e-06, -0.0001749, 1.0, 1.951e-08, -9.489e-05, 1.0, 0.0, 0.0, 1.0, 0.0, 0.0, 1.0, 0.9913, -3.893e-05, 0.1316, 0.9913, -3.893e-05, 0.1316, 0.9913, -3.893e-05, 0.1316, 0.9913, -3.893e-05, 0.1316, 0.01026, 0.992, 0.1259, 0.01026, 0.992, 0.1259, 0.01026, 0.992, 0.1259, 0.01026, 0.992, 0.1259, 0.01024, -0.992, 0.1256, 0.01024, -0.992, 0.1256, 0.01024, -0.992, 0.1256, 0.01024, -0.992, 0.1256, 1.951e-08, -9.489e-05, 1.0, 1.951e-08, -9.489e-05, 1.0, 0.0, 0.0, 1.0, 0.0, 0.0, 1.0, -3.545e-06, -0.0001677, 1.0, 1.951e-08, -9.489e-05, 1.0, 0.0, 0.0, 1.0, 0.0, 0.0, 1.0, 1.951e-08, -9.489e-05, 1.0, -3.473e-06, -0.0001749, 1.0, 0.0, 0.0, 1.0, 0.0, 0.0, 1.0, 2.474e-06, -0.0001677, 1.0, -3.545e-06, -0.0001677, 1.0, 0.0, 0.0, 1.0, 0.0, 0.0, 1.0, 1.951e-08, -9.489e-05, 1.0, 1.951e-08, -9.489e-05, 1.0, 0.0, 0.0, 1.0, 0.0, 0.0, 1.0, 1.951e-08, -9.489e-05, 1.0, 2.474e-06, -0.0001677, 1.0, 0.0, 0.0, 1.0, 0.0, 0.0, 1.0, -0.01024, -0.992, 0.1256, -0.01024, -0.992, 0.1256, -0.01024, -0.992, 0.1256, -0.01024, -0.992, 0.1256, -2.016e-06, -1.0, 5.198e-06, -2.016e-06, -1.0, 5.198e-06, -2.016e-06, -1.0, 5.198e-06, -2.016e-06, -1.0, 5.198e-06, -1.918e-06, -1.0, 3.266e-06, -1.918e-06, -1.0, 3.266e-06, -1.918e-06, -1.0, 3.266e-06, -1.918e-06, -1.0, 3.266e-06, 1.818e-06, 1.0, 0.0, 1.818e-06, 1.0, 0.0, 1.818e-06, 1.0, 0.0, 1.818e-06, 1.0, 0.0, 1.762e-06, 1.0, 0.0, 1.762e-06, 1.0, 0.0, 1.762e-06, 1.0, 0.0, 1.762e-06, 1.0, 0.0, -0.01026, 0.992, 0.1259, -0.01026, 0.992, 0.1259, -0.01026, 0.992, 0.1259, -0.01026, 0.992, 0.1259, 1.102e-08, -0.001753, 1.0, 1.102e-08, -0.001753, 1.0, 1.102e-08, -0.001753, 1.0, 1.102e-08, -0.001753, 1.0, 0.9919, -0.00201, -0.1267, 0.9919, -0.00201, -0.1267, 0.9919, -0.00201, -0.1267, 0.9919, -0.00201, -0.1267, -0.9919, -0.002006, -0.1267, -0.9919, -0.002006, -0.1267, -0.9919, -0.002006, -0.1267, -0.9919, -0.002006, -0.1267, 0.0, -0.001185, -1.0, 0.0, -0.001185, -1.0, 0.0, -0.001185, -1.0, 0.0, -0.001185, -1.0, 1.776e-06, 1.0, -1.658e-07, 1.776e-06, 1.0, -1.658e-07, 1.776e-06, 1.0, -1.658e-07, 1.776e-06, 1.0, -1.658e-07])] * 3)])
me_cube_004 = bpy.data.meshes.new('Cube.004')
me_cube_004.from_pydata([(-0.2507, -1.105, -0.1192), (-0.2507, -0.9252, 0.1539), (-0.2507, -0.2292, -0.1819), (-0.2507, -0.2292, 0.1539), (0.2507, -1.105, -0.1192), (0.2507, -0.9252, 0.1539), (0.2507, -0.2292, -0.1819), (0.2507, -0.2292, 0.1539), (-0.2507, 0.9698, -0.2331), (-0.2507, 0.9669, 0.1596), (0.2507, 0.9698, -0.2331), (0.2507, 0.9669, 0.1596), (0.2507, 0.2595, -0.2092), (0.2507, 0.258, 0.157), (-0.2507, 0.2595, -0.2092), (-0.2507, 0.258, 0.157), (-0.2507, -1.023, 0.005152), (-0.2507, -0.2292, -0.02897), (0.2507, -0.2292, -0.02897), (0.2507, -1.023, 0.005152), (-0.2507, 0.9685, -0.05429), (0.2507, 0.9685, -0.05429), (-0.2507, 0.2588, -0.04244), (0.2507, 0.2588, -0.04244), (-0.2126, -0.2146, 0.132), (0.2126, -0.2146, 0.132), (0.2126, 0.2435, 0.1343), (-0.2126, 0.2435, 0.1343), (0.2126, 0.2443, -0.01856), (-0.2126, -0.2146, -0.008227), (0.2126, -0.2146, -0.008227), (-0.2126, 0.2443, -0.01856)], [], [(16, 1, 3, 17), (23, 12, 10, 21), (18, 7, 5, 19), (19, 5, 1, 16), (2, 6, 4, 0), (7, 3, 1, 5), (20, 9, 11, 21), (12, 14, 8, 10), (15, 13, 11, 9), (22, 15, 9, 20), (17, 3, 24, 29), (22, 17, 29, 31), (6, 2, 14, 12), (18, 6, 12, 23), (7, 18, 30, 25), (2, 17, 22, 14), (14, 22, 20, 8), (8, 20, 21, 10), (4, 19, 16, 0), (6, 18, 19, 4), (13, 23, 21, 11), (0, 16, 17, 2), (3, 7, 25, 24), (23, 13, 26, 28), (18, 23, 28, 30), (13, 15, 27, 26), (15, 22, 31, 27)])
me_cube_004.polygons.foreach_set('use_smooth', [True] * 27)
_k = set([(0, 2), (0, 4), (0, 16), (1, 3), (1, 5), (1, 16), (2, 6), (2, 14), (3, 7), (3, 17), (3, 24), (4, 6), (4, 19), (5, 7), (5, 19), (6, 12), (7, 18), (7, 25), (8, 10), (8, 14), (8, 20), (9, 11), (9, 15), (9, 20), (10, 12), (10, 21), (11, 13), (11, 21), (12, 14), (13, 15), (13, 23), (13, 26), (15, 22), (15, 27), (17, 22), (17, 29), (18, 23), (18, 30), (22, 31), (23, 28)])
me_cube_004.attributes.new('sharp_edge', 'BOOLEAN', 'EDGE').data.foreach_set('value', [ (min(e.vertices), max(e.vertices)) in _k for e in me_cube_004.edges])
me_cube_004.materials.append(mat_material_002)
me_cube_004.use_remesh_preserve_volume = False
me_cube_004.use_remesh_preserve_attributes = False
me_cube_004.use_mirror_vertex_groups = False
me_cube_004.update()
me_cube_004.normals_split_custom_set([tuple(v) for v in zip(*[iter([-1.0, 0.0, 0.0, -1.0, 0.0, 0.0, -1.0, 0.0, 0.0, -1.0, 0.0, 0.0, 1.0, -1.397e-09, 0.0, 1.0, -1.566e-08, 0.0, 1.0, -3.038e-08, 0.0, 1.0, -2.904e-09, 0.0, 1.0, 0.0, 0.0, 1.0, 0.0, 0.0, 1.0, 0.0, 0.0, 1.0, 0.0, 0.0, 0.0, -0.8359, 0.5489, 0.0, -0.8359, 0.5489, 0.0, -0.8359, 0.5489, 0.0, -0.8359, 0.5489, 0.0, -0.07138, -0.9974, 0.0, -0.07138, -0.9974, 0.0, -0.07138, -0.9974, 0.0, -0.07138, -0.9974, 0.0, 0.0, 1.0, 0.0, 0.0, 1.0, 0.0, 0.0, 1.0, 0.0, 0.0, 1.0, 0.0, 1.0, 0.007249, 0.0, 1.0, 0.007249, 0.0, 1.0, 0.007249, 0.0, 1.0, 0.007249, 0.0, -0.03375, -0.9994, 0.0, -0.03375, -0.9994, 0.0, -0.03375, -0.9994, 0.0, -0.03375, -0.9994, 0.0, -0.003758, 1.0, 0.0, -0.003758, 1.0, 0.0, -0.003758, 1.0, 0.0, -0.003758, 1.0, -1.0, -1.397e-09, 0.0, -1.0, 2.542e-08, 0.0, -1.0, 2.542e-08, 0.0, -1.0, -2.904e-09, 0.0, -0.3571, 0.9341, 0.0, -0.3571, 0.9341, 0.0, -0.3571, 0.9341, 0.0, -0.3571, 0.9341, 0.0, -0.5053, 0.02169, 0.8627, -0.5053, 0.02169, 0.8627, -0.5053, 0.02169, 0.8627, -0.5053, 0.02169, 0.8627, 0.0, -0.05573, -0.9984, 0.0, -0.05573, -0.9984, 0.0, -0.05573, -0.9984, 0.0, -0.05573, -0.9984, 1.0, 0.0, 0.0, 1.0, 0.0, 0.0, 1.0, -1.566e-08, 0.0, 1.0, -1.397e-09, 0.0, 0.3571, 0.9341, 0.0, 0.3571, 0.9341, 0.0, 0.3571, 0.9341, 0.0, 0.3571, 0.9341, 0.0, -1.0, 0.0, 0.0, -1.0, 0.0, 0.0, -1.0, -1.397e-09, 0.0, -1.0, -1.566e-08, 0.0, -1.0, -1.566e-08, 0.0, -1.0, -1.397e-09, 0.0, -1.0, -2.904e-09, 0.0, -1.0, -3.038e-08, 0.0, 0.0, 1.0, 0.007249, 0.0, 1.0, 0.007249, 0.0, 1.0, 0.007249, 0.0, 1.0, 0.007249, 0.0, -0.8359, 0.5489, 0.0, -0.8359, 0.5489, 0.0, -0.8359, 0.5489, 0.0, -0.8359, 0.5489, 1.0, 0.0, 0.0, 1.0, 0.0, 0.0, 1.0, 0.0, 0.0, 1.0, 0.0, 0.0, 1.0, 2.542e-08, 0.0, 1.0, -1.397e-09, 0.0, 1.0, -2.904e-09, 0.0, 1.0, 2.542e-08, 0.0, -1.0, 0.0, 0.0, -1.0, 0.0, 0.0, -1.0, 0.0, 0.0, -1.0, 0.0, 0.0, 0.0, 0.8333, 0.5528, 0.0, 0.8333, 0.5528, 0.0, 0.8333, 0.5528, 0.0, 0.8333, 0.5528, 0.3571, -0.9341, -0.004246, 0.3571, -0.9341, -0.004246, 0.3571, -0.9341, -0.004246, 0.3571, -0.9341, -0.004246, 0.5053, 0.02169, 0.8627, 0.5053, 0.02169, 0.8627, 0.5053, 0.02169, 0.8627, 0.5053, 0.02169, 0.8627, 0.0, -0.8417, 0.54, 0.0, -0.8417, 0.54, 0.0, -0.8417, 0.54, 0.0, -0.8417, 0.54, -0.3571, -0.9341, -0.004246, -0.3571, -0.9341, -0.004246, -0.3571, -0.9341, -0.004246, -0.3571, -0.9341, -0.004246])] * 3)])
me_cube_000 = bpy.data.meshes.new('Cube.000')
me_cube_000.from_pydata([(-0.2141, -0.2292, 0.0721), (0.2141, -0.2292, 0.0721), (0.2141, 0.9629, 0.07443), (-0.2141, 0.9629, 0.07443), (0.2141, 0.9637, -0.3119), (-0.2141, -0.2292, -0.2595), (0.2141, -0.2292, -0.2595), (-0.2141, 0.9637, -0.3119)], [], [(5, 0, 3, 7), (0, 1, 2, 3), (1, 6, 4, 2)])
me_cube_000.polygons.foreach_set('use_smooth', [True] * 3)
_k = set([(0, 3), (1, 2)])
me_cube_000.attributes.new('sharp_edge', 'BOOLEAN', 'EDGE').data.foreach_set('value', [ (min(e.vertices), max(e.vertices)) in _k for e in me_cube_000.edges])
me_cube_000.materials.append(mat_material_003)
me_cube_000.use_remesh_preserve_volume = False
me_cube_000.use_remesh_preserve_attributes = False
me_cube_000.use_mirror_vertex_groups = False
me_cube_000.update()
me_cube_000.normals_split_custom_set([tuple(v) for v in zip(*[iter([-1.0, -1.74e-08, 0.0, -1.0, -1.74e-08, 0.0, -1.0, -1.74e-08, 0.0, -1.0, -1.74e-08, 0.0, 0.0, -0.001949, 1.0, 0.0, -0.001949, 1.0, 0.0, -0.001949, 1.0, 0.0, -0.001949, 1.0, 1.0, -1.74e-08, 0.0, 1.0, -1.74e-08, 0.0, 1.0, -1.74e-08, 0.0, 1.0, -1.74e-08, 0.0])] * 3)])
me_cube_003 = bpy.data.meshes.new('Cube.003')
me_cube_003.from_pydata([(0.2036, -0.979, -0.3439), (-0.2036, -0.979, -0.3439), (0.2036, -0.3868, -0.3439), (-0.2036, -0.3868, -0.3439), (0.2036, 0.3993, -0.3439), (-0.2036, 0.3993, -0.3439), (0.2036, 1.086, -0.3439), (-0.2036, 1.086, -0.3439), (0.2036, -0.979, 0.09044), (0.04058, -0.979, 0.2535), (-0.04058, -0.979, 0.2535), (-0.2036, -0.979, 0.09044), (0.2036, -0.3868, 0.09044), (0.04058, -0.3868, 0.2535), (-0.04058, -0.3868, 0.2535), (-0.2036, -0.3868, 0.09044), (0.2036, 0.3993, 0.09044), (0.04058, 0.3993, 0.2535), (-0.04058, 0.3993, 0.2535), (-0.2036, 0.3993, 0.09044), (0.04058, 0.8785, 0.2535), (0.2036, 0.9351, 0.09044), (-0.2036, 0.9351, 0.09044), (-0.04058, 0.8785, 0.2535)], [], [(1, 11, 15, 3), (14, 13, 17, 18), (8, 0, 2, 12), (12, 2, 4, 16), (0, 1, 3, 2), (7, 22, 23, 20, 21, 6), (18, 17, 20, 23), (2, 3, 5, 4), (3, 15, 19, 5), (4, 5, 7, 6), (5, 19, 22, 7), (16, 4, 6, 21), (13, 9, 8, 12), (15, 11, 10, 14), (12, 16, 17, 13), (19, 15, 14, 18), (18, 23, 22, 19), (20, 17, 16, 21), (10, 9, 13, 14), (0, 8, 9, 10, 11, 1)])
me_cube_003.polygons.foreach_set('use_smooth', [True] * 20)
_k = set([(0, 1), (0, 2), (0, 8), (1, 3), (1, 11), (2, 4), (3, 5), (4, 6), (5, 7), (6, 7), (6, 21), (7, 22), (8, 9), (8, 12), (9, 10), (9, 13), (10, 11), (10, 14), (11, 15), (12, 16), (13, 17), (14, 18), (15, 19), (16, 21), (17, 20), (18, 23), (19, 22), (20, 21), (20, 23), (22, 23)])
me_cube_003.attributes.new('sharp_edge', 'BOOLEAN', 'EDGE').data.foreach_set('value', [ (min(e.vertices), max(e.vertices)) in _k for e in me_cube_003.edges])
me_cube_003.materials.append(mat_material_004)
me_cube_003.use_remesh_preserve_volume = False
me_cube_003.use_remesh_preserve_attributes = False
me_cube_003.use_mirror_vertex_groups = False
me_cube_003.update()
me_cube_003.normals_split_custom_set([tuple(v) for v in zip(*[iter([-1.0, 1.651e-06, 0.0, -1.0, 1.651e-06, 0.0, -1.0, 1.742e-06, -9.364e-14, -1.0, 1.742e-06, -9.364e-14, -2.804e-08, 0.0, 1.0, -2.804e-08, 0.0, 1.0, 4.203e-08, 0.0, 1.0, 4.203e-08, 0.0, 1.0, 1.0, -1.68e-06, 0.0, 1.0, -1.68e-06, 0.0, 1.0, -1.745e-06, 9.364e-14, 1.0, -1.745e-06, 9.364e-14, 1.0, -1.745e-06, 9.364e-14, 1.0, -1.745e-06, 9.364e-14, 1.0, -1.79e-06, -1.545e-07, 1.0, -1.79e-06, -1.545e-07, -8.213e-09, 0.0, -1.0, -8.213e-09, 0.0, -1.0, 1.607e-08, 0.0, -1.0, 1.607e-08, 0.0, -1.0, 1.811e-06, 0.9447, 0.328, 1.811e-06, 0.9447, 0.328, 1.811e-06, 0.9447, 0.328, 1.811e-06, 0.9447, 0.328, 1.811e-06, 0.9447, 0.328, 1.811e-06, 0.9447, 0.328, 4.203e-08, 0.0, 1.0, 4.203e-08, 0.0, 1.0, -2.134e-08, 0.0, 1.0, -2.134e-08, 0.0, 1.0, 1.607e-08, 0.0, -1.0, 1.607e-08, 0.0, -1.0, 2.665e-08, 0.0, -1.0, 2.665e-08, 0.0, -1.0, -1.0, 1.742e-06, -9.364e-14, -1.0, 1.742e-06, -9.364e-14, -1.0, 1.814e-06, 1.566e-07, -1.0, 1.814e-06, 1.566e-07, 2.665e-08, 0.0, -1.0, 2.665e-08, 0.0, -1.0, 1.294e-08, 0.0, -1.0, 1.294e-08, 0.0, -1.0, -1.0, 1.814e-06, 1.566e-07, -1.0, 1.814e-06, 1.566e-07, -1.0, 1.796e-06, 3.132e-07, -1.0, 1.796e-06, 3.132e-07, 1.0, -1.79e-06, -1.545e-07, 1.0, -1.79e-06, -1.545e-07, 1.0, -1.768e-06, -3.089e-07, 1.0, -1.768e-06, -3.089e-07, 0.7071, -1.236e-06, 0.7071, 0.7071, -1.187e-06, 0.7071, 0.7071, -1.187e-06, 0.7071, 0.7071, -1.236e-06, 0.7071, -0.7071, 1.229e-06, 0.7071, -0.7071, 1.173e-06, 0.7071, -0.7071, 1.173e-06, 0.7071, -0.7071, 1.229e-06, 0.7071, 0.7071, -1.236e-06, 0.7071, 0.7071, -1.398e-06, 0.7071, 0.7071, -1.398e-06, 0.7071, 0.7071, -1.236e-06, 0.7071, -0.7071, 1.414e-06, 0.7071, -0.7071, 1.229e-06, 0.7071, -0.7071, 1.229e-06, 0.7071, -0.7071, 1.414e-06, 0.7071, -0.7071, 1.414e-06, 0.7071, -0.7071, 1.544e-06, 0.7071, -0.7071, 1.544e-06, 0.7071, -0.7071, 1.414e-06, 0.7071, 0.7071, -1.512e-06, 0.7071, 0.7071, -1.398e-06, 0.7071, 0.7071, -1.398e-06, 0.7071, 0.7071, -1.512e-06, 0.7071, -1.615e-07, 0.0, 1.0, -1.615e-07, 0.0, 1.0, -2.804e-08, 0.0, 1.0, -2.804e-08, 0.0, 1.0, -1.845e-06, -1.0, 6.876e-08, -1.845e-06, -1.0, 6.876e-08, -1.845e-06, -1.0, 6.876e-08, -1.845e-06, -1.0, 6.876e-08, -1.845e-06, -1.0, 6.876e-08, -1.845e-06, -1.0, 6.876e-08])] * 3)])
arm_armature_004 = bpy.data.armatures.new('Armature.004')  # bones are not reproduced
arm_armature_002 = bpy.data.armatures.new('Armature.002')  # bones are not reproduced

# ---- objects
ob_braco_e_bone = bpy.data.objects.new('braco_E_bone', arm_armature_004)
ob_braco_e = bpy.data.objects.new('braco_E', me_cube_001)
ob_brado_d_bone = bpy.data.objects.new('brado_D_bone', arm_armature_002)
ob_braco_d = bpy.data.objects.new('braco_D', me_cube_002)
ob_body = bpy.data.objects.new('body', me_cube)
ob_parte_cima = bpy.data.objects.new('parte cima', me_cube_004)
ob_portilha = bpy.data.objects.new('portilha', me_cube_000)
ob_carregador = bpy.data.objects.new('carregador', me_cube_003)
ob_lamp = bpy.data.objects.new('Lamp', light_lamp)
ob_camera = bpy.data.objects.new('Camera', cam_camera)

# ---- transforms, parenting, visibility, modifiers, constraints
ob_braco_e_bone.location = (-4.203, -4.311, 9.063)
ob_braco_e_bone.rotation_euler = (-2.448, 0.9679, -1.469)
ob_braco_e_bone.show_in_front = True
ob_braco_e_bone.lineart.crease_threshold = 0.0
ob_braco_e.parent = ob_braco_e_bone
ob_braco_e.matrix_parent_inverse = Matrix(((1.0, 0.0, 0.0, 1.694), (0.0, 0.0, -1.0, 9.117), (0.0, 1.0, 0.0, 5.562), (0.0, 0.0, 0.0, 1.0)))
ob_braco_e.location = (-1.571, -1.706, 9.3)
ob_braco_e.color = (0.8, 0.8, 0.8, 1.0)
ob_braco_e.lineart.crease_threshold = 0.0
_vg = ob_braco_e.vertex_groups.new(name='Bone')
for _i, _w in zip([0, 1, 2, 3, 4, 5, 6, 7, 8, 9, 10, 11, 12, 13, 72, 73], [0.9816, 0.9793, 0.9938, 0.9921, 0.9378, 0.8492, 0.8806, 0.9375, 0.8257, 0.8562, 0.03498, 0.05608, 0.09069, 0.08351, 0.8739, 0.8758]): _vg.add([_i], _w, 'REPLACE')
_vg = ob_braco_e.vertex_groups.new(name='Bone.001')
for _i, _w in zip([4, 5, 6, 7, 8, 9, 10, 11, 12, 13, 14, 15, 16, 17, 18, 19, 20, 21, 22, 23, 24, 25, 26, 27, 28, 29, 31, 54, 55, 56, 57, 72, 73], [0.0622, 0.1508, 0.1194, 0.06248, 0.1742, 0.1438, 0.9575, 0.9439, 0.9093, 0.9165, 0.9945, 0.9897, 0.9845, 0.9837, 0.9994, 0.9985, 0.9988, 0.9992, 0.9779, 0.9818, 0.8981, 0.9647, 0.9012, 0.8335, 0.1933, 0.136, 0.009637, 0.755, 0.6404, 0.0471, 0.04098, 0.1261, 0.1242]): _vg.add([_i], _w, 'REPLACE')
_vg = ob_braco_e.vertex_groups.new(name='Bone.002')
for _i, _w in zip([24, 25, 26, 27, 28, 29, 33, 38, 39, 55], [0.07551, 0.007383, 0.01708, 0.0674, 0.6035, 0.7015, 0.01909, 0.0637, 0.03279, 0.04994]): _vg.add([_i], _w, 'REPLACE')
_vg = ob_braco_e.vertex_groups.new(name='Bone.003')
for _i, _w in zip([28, 29, 32, 33, 38, 39, 40, 41, 42, 43, 44, 45, 46, 48, 49], [0.111, 0.08327, 0.1303, 0.07934, 0.8138, 0.8572, 0.7654, 0.72, 0.2158, 0.1589, 0.808, 0.5274, 0.06509, 0.06002, 0.03391]): _vg.add([_i], _w, 'REPLACE')
_vg = ob_braco_e.vertex_groups.new(name='Bone.004')
for _i, _w in zip([38, 39, 40, 41, 42, 43, 44, 45, 46, 47, 48, 49], [0.08111, 0.07769, 0.03078, 0.09656, 0.7647, 0.8348, 0.1548, 0.4474, 0.9305, 0.9759, 0.937, 0.956]): _vg.add([_i], _w, 'REPLACE')
_vg = ob_braco_e.vertex_groups.new(name='Bone.005')
for _i, _w in zip([28, 29, 30, 31, 32, 33, 40, 41, 44, 50, 53], [0.00788, 0.05005, 0.001678, 0.08334, 0.6426, 0.7146, 0.1448, 0.1389, 0.001807, 0.0552, 0.05235]): _vg.add([_i], _w, 'REPLACE')
_vg = ob_braco_e.vertex_groups.new(name='Bone.006')
for _i, _w in zip([30, 32, 33, 50, 51, 52, 53, 59, 66, 68], [0.038, 0.103, 0.0683, 0.8488, 0.174, 0.6684, 0.8667, 0.0359, 0.0118, 0.01443]): _vg.add([_i], _w, 'REPLACE')
_vg = ob_braco_e.vertex_groups.new(name='Bone.007')
for _i, _w in zip([34, 35, 36, 37, 50, 51, 52, 53, 64, 65, 66, 67], [0.996, 0.9955, 0.9966, 0.9957, 0.02039, 0.05293, 0.04706, 0.02888, 0.9724, 0.9514, 0.953, 0.9756]): _vg.add([_i], _w, 'REPLACE')
_vg = ob_braco_e.vertex_groups.new(name='Bone.008')
for _i, _w in zip([26, 27, 28, 30, 31, 32, 33, 51, 52, 54, 55, 56, 57, 58, 59], [0.05283, 0.1091, 0.03862, 0.8758, 0.7759, 0.07936, 0.08656, 0.114, 0.1024, 0.195, 0.2837, 0.8147, 0.8188, 0.1037, 0.1096]): _vg.add([_i], _w, 'REPLACE')
_vg = ob_braco_e.vertex_groups.new(name='Bone.009')
for _i, _w in zip([31, 50, 51, 52, 55, 56, 57, 58, 59, 69, 70, 71], [0.0676, 0.02864, 0.5707, 0.1026, 0.01882, 0.1158, 0.1074, 0.8093, 0.7724, 0.02511, 0.03433, 0.03771]): _vg.add([_i], _w, 'REPLACE')
_vg = ob_braco_e.vertex_groups.new(name='Bone.010')
for _i, _w in zip([51, 52, 58, 59, 60, 61, 62, 63, 68, 69, 70, 71], [0.06223, 0.056, 0.06125, 0.06291, 0.9791, 0.9885, 0.9798, 0.9874, 0.9472, 0.9374, 0.9492, 0.9473]): _vg.add([_i], _w, 'REPLACE')
_m = ob_braco_e.modifiers.new('Armature', 'ARMATURE')
_m = ob_braco_e.modifiers.new('Armature.001', 'ARMATURE')
_m.object = ob_braco_e_bone
ob_brado_d_bone.location = (0.4195, -4.327, 9.44)
ob_brado_d_bone.rotation_euler = (-2.498, -0.4665, 0.2727)
ob_brado_d_bone.hide_viewport = True
ob_brado_d_bone.show_in_front = True
ob_brado_d_bone.lineart.crease_threshold = 0.0
ob_braco_d.parent = ob_brado_d_bone
ob_braco_d.matrix_parent_inverse = Matrix(((0.9897, 0.09598, 0.1063, 0.06735), (0.1418, -0.7608, -0.6332, 2.867), (0.02009, 0.6418, -0.7666, 9.865), (0.0, 0.0, 0.0, 1.0)))
ob_braco_d.location = (-0.3397, -4.124, 7.806)
ob_braco_d.rotation_euler = (-0.8804, -0.1065, 0.09667)
ob_braco_d.scale = (1.0, 1.0, 1.0)
ob_braco_d.color = (0.8, 0.8, 0.8, 1.0)
ob_braco_d.lineart.crease_threshold = 0.0
_vg = ob_braco_d.vertex_groups.new(name='Bone')
for _i, _w in zip([0, 1, 2, 3, 4, 5, 6, 7, 8, 9, 10, 11, 12, 13, 14, 15, 70, 71, 72, 73], [0.9951, 0.997, 0.9963, 0.9967, 0.8594, 0.8876, 0.8402, 0.8686, 0.987, 0.9839, 0.9783, 0.9818, 0.1351, 0.1163, 0.227, 0.225, 0.9768, 0.981, 0.9753, 0.9684]): _vg.add([_i], _w, 'REPLACE')
_vg = ob_braco_d.vertex_groups.new(name='Bone.001')
for _i, _w in zip([4, 5, 6, 7, 12, 13, 14, 15, 16, 17, 18, 19, 20, 21, 22, 23, 24, 25, 26, 27, 28, 29, 52, 53, 54, 55, 73], [0.1406, 0.1124, 0.1598, 0.1314, 0.8647, 0.8837, 0.773, 0.775, 0.9911, 0.996, 0.9968, 0.9865, 0.9736, 0.976, 0.833, 0.9298, 0.9178, 0.8682, 0.1583, 0.1829, 0.002983, 0.06396, 0.7838, 0.6922, 0.02204, 0.08581, 0.01315]): _vg.add([_i], _w, 'REPLACE')
_vg = ob_braco_d.vertex_groups.new(name='Bone.002')
for _i, _w in zip([22, 23, 24, 25, 26, 27, 30, 31, 36, 37, 39, 53], [0.1294, 0.05029, 0.01776, 0.05769, 0.6643, 0.6048, 0.024, 0.05657, 0.07083, 0.07513, 0.004822, 0.03259]): _vg.add([_i], _w, 'REPLACE')
_vg = ob_braco_d.vertex_groups.new(name='Bone.003')
for _i, _w in zip([26, 27, 29, 30, 31, 36, 37, 38, 39, 40, 41, 42, 43, 44, 45, 46, 47, 48], [0.1014, 0.1079, 0.01017, 0.1666, 0.1349, 0.8238, 0.7475, 0.6692, 0.6725, 0.5108, 0.3133, 0.736, 0.6951, 0.05005, 0.06373, 0.08411, 0.08271, 0.006196]): _vg.add([_i], _w, 'REPLACE')
_vg = ob_braco_d.vertex_groups.new(name='Bone.005')
for _i, _w in zip([27, 28, 29, 30, 31, 37, 38, 39, 42, 43, 48, 49, 51], [0.05332, 0.01783, 0.1157, 0.494, 0.5306, 0.002775, 0.165, 0.1556, 0.05885, 0.05819, 0.1062, 0.01955, 0.07]): _vg.add([_i], _w, 'REPLACE')
_vg = ob_braco_d.vertex_groups.new(name='Bone.006')
for _i, _w in zip([28, 29, 30, 31, 33, 35, 38, 39, 48, 49, 50, 51, 55, 56, 57, 62, 63, 64, 65, 66, 67], [0.07392, 0.121, 0.1468, 0.1236, 0.02386, 0.01176, 0.04415, 0.02572, 0.7192, 0.6443, 0.6492, 0.7926, 0.0198, 0.07094, 0.0334, 0.1811, 0.5793, 0.1446, 0.115, 0.06373, 0.0781]): _vg.add([_i], _w, 'REPLACE')
_vg = ob_braco_d.vertex_groups.new(name='Bone.004')
for _i, _w in zip([36, 37, 38, 39, 40, 41, 42, 43, 44, 45, 46, 47], [0.05851, 0.1143, 0.05383, 0.06075, 0.4692, 0.6545, 0.1598, 0.2015, 0.9459, 0.9291, 0.904, 0.9056]): _vg.add([_i], _w, 'REPLACE')
_vg = ob_braco_d.vertex_groups.new(name='Bone.007')
for _i, _w in zip([32, 33, 34, 35, 48, 49, 50, 51, 62, 63, 64, 65], [0.98, 0.9598, 0.9844, 0.9656, 0.0739, 0.02405, 0.05358, 0.05946, 0.7957, 0.3859, 0.8326, 0.8675]): _vg.add([_i], _w, 'REPLACE')
_vg = ob_braco_d.vertex_groups.new(name='Bone.008')
for _i, _w in zip([24, 25, 26, 28, 29, 30, 31, 38, 39, 48, 49, 50, 51, 52, 53, 54, 55, 56, 57], [0.02463, 0.06772, 0.02347, 0.802, 0.5854, 0.1119, 0.1199, 0.02481, 0.0208, 0.01377, 0.1193, 0.1214, 0.005988, 0.1642, 0.2133, 0.8635, 0.7006, 0.1552, 0.1048]): _vg.add([_i], _w, 'REPLACE')
_vg = ob_braco_d.vertex_groups.new(name='Bone.009')
for _i, _w in zip([29, 49, 50, 53, 54, 55, 56, 57, 67, 68, 69], [0.02913, 0.06097, 0.06657, 0.01463, 0.0786, 0.1207, 0.6381, 0.7849, 0.007365, 0.06799, 0.07575]): _vg.add([_i], _w, 'REPLACE')
_vg = ob_braco_d.vertex_groups.new(name='Bone.010')
for _i, _w in zip([49, 50, 56, 57, 58, 59, 60, 61, 66, 67, 68, 69], [0.07745, 0.06975, 0.1007, 0.05608, 0.9744, 0.983, 0.9813, 0.9827, 0.8937, 0.862, 0.9085, 0.8789]): _vg.add([_i], _w, 'REPLACE')
_m = ob_braco_d.modifiers.new('Armature', 'ARMATURE')
_m = ob_braco_d.modifiers.new('Armature.001', 'ARMATURE')
_m.object = ob_brado_d_bone
ob_body.location = (-0.7492, -0.09289, 10.04)
ob_body.rotation_euler = (0.2169, -0.4954, 0.08595)
ob_body.color = (0.8, 0.8, 0.8, 1.0)
ob_body.lineart.crease_threshold = 0.0
ob_parte_cima.location = (-0.7468, -1.905, 10.33)
ob_parte_cima.rotation_euler = (0.1776, -0.4057, 0.07038)
ob_parte_cima.color = (0.8, 0.8, 0.8, 1.0)
ob_parte_cima.lineart.crease_threshold = 0.0
ob_portilha.location = (-0.7685, -1.905, 10.37)
ob_portilha.rotation_euler = (0.1776, -0.4057, 0.07038)
ob_portilha.color = (0.8, 0.8, 0.8, 1.0)
ob_portilha.lineart.crease_threshold = 0.0
ob_carregador.location = (-1.068, 0.3655, 10.48)
ob_carregador.rotation_euler = (0.2169, -0.4954, 0.08595)
ob_carregador.color = (0.8, 0.8, 0.8, 1.0)
ob_carregador.lineart.crease_threshold = 0.0
ob_lamp.location = (4.076, 1.005, 5.904)
ob_lamp.rotation_euler = (0.6503, 0.05522, 1.866)
ob_lamp.lock_rotations_4d = False
ob_lamp.empty_display_type = 'ARROWS'
ob_lamp.color = (0.0, 0.0, 0.0, 0.0)
ob_lamp.lineart.crease_threshold = 0.0
ob_camera.location = (-2.342, -6.806, 11.43)
ob_camera.rotation_euler = (1.382, 1.386e-06, -0.1091)
ob_camera.lock_rotations_4d = False
ob_camera.empty_display_type = 'ARROWS'
ob_camera.color = (0.0, 0.0, 0.0, 0.0)
ob_camera.display_type = 'WIRE'
ob_camera.lineart.crease_threshold = 0.0

# ---- collection membership
col_collection_1.objects.link(ob_braco_e_bone)
col_collection_1.objects.link(ob_braco_e)
col_collection_1.objects.link(ob_brado_d_bone)
col_collection_1.objects.link(ob_braco_d)
col_collection_1.objects.link(ob_body)
col_collection_1.objects.link(ob_parte_cima)
col_collection_1.objects.link(ob_portilha)
col_collection_1.objects.link(ob_carregador)
col_collection_1.objects.link(ob_lamp)
col_collection_1.objects.link(ob_camera)

# ---- scene / render settings (as saved in the file)
scene.camera = ob_camera
scene.frame_start = 1; scene.frame_end = 90; scene.frame_set(85)
scene.render.engine = 'CYCLES'
scene.render.resolution_percentage = 50
scene.render.dither_intensity = 0.0
scene.cycles.use_denoising = False
scene.cycles.samples = 128
scene.cycles.sampling_pattern = 'TABULATED_SOBOL'
scene.cycles.use_adaptive_sampling = False
scene.cycles.use_light_tree = False
scene.cycles.blur_glossy = 0.0
scene.cycles.sample_clamp_indirect = 0.0
scene.view_settings.view_transform = 'Standard'
bpy.context.view_layer.update()
